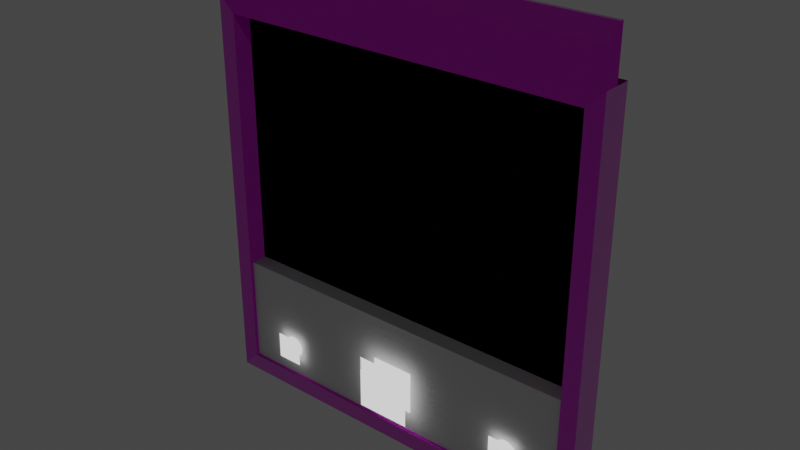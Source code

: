 # Source: cus_shutter_1x1m.blend  (saved by Blender 2.91.10; exported with 4.5.12 LTS)
import bpy
from mathutils import Matrix  # noqa: F401  (used for matrix-valued properties, if any)

bpy.ops.wm.read_factory_settings(use_empty=True)
scene = bpy.context.scene
scene.name = 'Scene'

# ---- collections
col_collection = bpy.data.collections.new('Collection'); scene.collection.children.link(col_collection)

# ---- images (referenced by path relative to the original .blend; pixels are not part of the script)
import os
ASSET_DIR = os.environ.get("B2B_ASSET_DIR", "")  # directory of the original .blend (textures are referenced by path, not embedded)
HERE = os.path.dirname(os.path.abspath(__file__))  # packed textures are extracted next to this script under _unpacked/

def load_image(name, relpath, width, height, colorspace="sRGB"):
    """Load a texture the original file referenced (path relative to the .blend, or extracted next to this script)."""
    p = next((c for c in (os.path.join(HERE, relpath), os.path.join(ASSET_DIR, relpath)) if relpath and os.path.exists(c)), "")
    if p:
        img = bpy.data.images.load(p, check_existing=True)
        img.name = name
    else:  # same state as the original file: an image datablock whose file is absent (Cycles renders it pink)
        img = bpy.data.images.new(name, width, height)
        img.source = "FILE"
        img.filepath = "//" + (relpath or name)
    img.colorspace_settings.name = colorspace
    return img
img_lcm_prop_securitydoor_01_nm_texture_dds = load_image('lcm_prop_securitydoor_01_nm.texture.dds', 'lcm_prop_securitydoor_01_nm.texture.dds', 1024, 1024, 'Non-Color')
img_lcm_prop_securitydoor_01_df_texture_dds = load_image('lcm_prop_securitydoor_01_df.texture.dds', 'lcm_prop_securitydoor_01_df.texture.dds', 1024, 1024, 'sRGB')
img_gui_brackets_df_texture_dds = load_image('gui_brackets_df.texture.dds', 'gui_brackets_df.texture.dds', 1024, 1024, 'sRGB')
img_lockpick_indicator_df_texture_dds = load_image('lockpick_indicator_df.texture.dds', 'lockpick_indicator_df.texture.dds', 1024, 1024, 'sRGB')
img_lockpick_ghost_indicator_df_texture_dds = load_image('lockpick_ghost_indicator_df.texture.dds', 'lockpick_ghost_indicator_df.texture.dds', 1024, 1024, 'sRGB')
img_sawblade_indicator_df_texture_dds = load_image('sawblade_indicator_df.texture.dds', 'sawblade_indicator_df.texture.dds', 1024, 1024, 'sRGB')

# ---- materials (node trees are filled in below, after node groups)
mat_mat_mat = bpy.data.materials.new('mat_mat')
mat_mat_mat.alpha_threshold = 0.03125
mat_mat_mat.use_backface_culling = True
mat_mat_mat.line_color = (0.0, 0.0, 0.0, 1.0)
mat_hud_brackets = bpy.data.materials.new('hud_brackets')
mat_hud_brackets.use_backface_culling = True
mat_mat_contour = bpy.data.materials.new('mat_contour')
mat_mat_contour.surface_render_method = 'BLENDED'
mat_mat_contour.blend_method = 'BLEND'
mat_mat_contour.use_backface_culling = True
mat_mat_lock1 = bpy.data.materials.new('mat_lock1')
mat_mat_lock1.use_backface_culling = True
mat_mat_lock2 = bpy.data.materials.new('mat_lock2')
mat_mat_saw = bpy.data.materials.new('mat_saw')

# ---- node groups
ng_pd2_df_nmr_vtxcol = bpy.data.node_groups.new('PD2 DF:NMr:VtxCol', 'ShaderNodeTree')
_s = ng_pd2_df_nmr_vtxcol.interface.new_socket(name='BSDF Mat.', in_out='OUTPUT', socket_type='NodeSocketShader')
_s = ng_pd2_df_nmr_vtxcol.interface.new_socket(name='DF Color (sRGB)', in_out='INPUT', socket_type='NodeSocketColor')
_s = ng_pd2_df_nmr_vtxcol.interface.new_socket(name='DF Alpha (sRGB)', in_out='INPUT', socket_type='NodeSocketFloat')
_s.subtype = 'FACTOR'
_s = ng_pd2_df_nmr_vtxcol.interface.new_socket(name='NM Color (Linear)', in_out='INPUT', socket_type='NodeSocketColor')
_s.default_value = (0.5, 0.5, 0.5, 1.0)
_s = ng_pd2_df_nmr_vtxcol.interface.new_socket(name='NM Alpha (Linear)', in_out='INPUT', socket_type='NodeSocketFloat')
_s.subtype = 'FACTOR'
_s = ng_pd2_df_nmr_vtxcol.interface.new_socket(name='Vertex Col. Color', in_out='INPUT', socket_type='NodeSocketColor')
_N = ng_pd2_df_nmr_vtxcol.nodes; _L = ng_pd2_df_nmr_vtxcol.links
n0 = _N.new('ShaderNodeMix'); n0.name = 'Mix.005'; n0.location = (380, 0)
n0.data_type = 'RGBA'
n0.blend_type = 'MULTIPLY'
n0.inputs[0].default_value = 1.0
n1 = _N.new('ShaderNodeInvert'); n1.name = 'Invert'; n1.location = (380, -180)
n2 = _N.new('ShaderNodeCombineColor'); n2.name = 'Combine RGB'; n2.location = (540, -260)
n2.inputs[2].default_value = 1.0
n3 = _N.new('ShaderNodeNormalMap'); n3.name = 'Normal Map'; n3.location = (700, -260)
n3.width = 148
n4 = _N.new('ShaderNodeBsdfPrincipled'); n4.name = 'Principled BSDF'; n4.location = (880, 120)
n4.distribution = 'GGX'
n4.subsurface_method = 'BURLEY'
n4.inputs[1].default_value = 0.5
n4.inputs[3].default_value = 1.45
n4.inputs[27].default_value = (0.0, 0.0, 0.0, 1.0)
n4.inputs[28].default_value = 1.0
n5 = _N.new('NodeGroupOutput'); n5.name = 'Group Output'; n5.location = (1140, 120)
n6 = _N.new('ShaderNodeSeparateColor'); n6.name = 'Separate RGB'; n6.location = (344, -302)
n7 = _N.new('NodeGroupInput'); n7.name = 'PD2 DF:NM:VtxCol'; n7.location = (0, 0)
n7.label = 'PD2 DF:NM:VtxCol'
n7.width = 224
_L.new(n2.outputs[0], n3.inputs[1])
_L.new(n0.outputs[2], n4.inputs[0])
_L.new(n3.outputs[0], n4.inputs[5])
_L.new(n4.outputs[0], n5.inputs[0])
_L.new(n7.outputs[4], n0.inputs[7])
_L.new(n7.outputs[1], n4.inputs[13])
_L.new(n7.outputs[0], n0.inputs[6])
_L.new(n7.outputs[3], n2.inputs[0])
_L.new(n1.outputs[0], n4.inputs[2])
_L.new(n7.outputs[1], n1.inputs[1])
_L.new(n6.outputs[0], n2.inputs[1])
_L.new(n7.outputs[2], n6.inputs[0])
n5.is_active_output = True

# ---- material node trees
mat_mat_mat.use_nodes = True; mat_mat_mat.node_tree.nodes.clear()
_N = mat_mat_mat.node_tree.nodes; _L = mat_mat_mat.node_tree.links
n0 = _N.new('ShaderNodeOutputMaterial'); n0.name = 'Material Output'; n0.location = (500, 400)
n1 = _N.new('ShaderNodeTexImage'); n1.name = 'Image Texture.002'; n1.location = (-600, 200)
n1.image = img_lcm_prop_securitydoor_01_nm_texture_dds
n2 = _N.new('ShaderNodeMixShader'); n2.name = 'Mix Shader'; n2.location = (280, 424)
n3 = _N.new('ShaderNodeBsdfTransparent'); n3.name = 'Transparent BSDF'; n3.location = (0, 520)
n4 = _N.new('ShaderNodeGroup'); n4.name = 'Group'; n4.location = (-200, 400)
n4.width = 400
n4.node_tree = ng_pd2_df_nmr_vtxcol
n4.inputs[4].default_value = (1.0, 1.0, 1.0, 1.0)
n5 = _N.new('ShaderNodeTexImage'); n5.name = 'Image Texture'; n5.location = (-600, 500)
n5.image = img_lcm_prop_securitydoor_01_df_texture_dds
_L.new(n5.outputs[0], n4.inputs[0])
_L.new(n5.outputs[1], n4.inputs[1])
_L.new(n1.outputs[0], n4.inputs[2])
_L.new(n1.outputs[1], n4.inputs[3])
_L.new(n4.outputs[0], n2.inputs[2])
_L.new(n2.outputs[0], n0.inputs[0])
_L.new(n5.outputs[1], n2.inputs[0])
_L.new(n3.outputs[0], n2.inputs[1])
n0.is_active_output = True
mat_hud_brackets.use_nodes = True; mat_hud_brackets.node_tree.nodes.clear()
_N = mat_hud_brackets.node_tree.nodes; _L = mat_hud_brackets.node_tree.links
n0 = _N.new('ShaderNodeBsdfTransparent'); n0.name = 'Transparent BSDF'; n0.location = (-124, 399)
n1 = _N.new('ShaderNodeEmission'); n1.name = 'Emission'; n1.location = (-269, 305)
n2 = _N.new('ShaderNodeMixShader'); n2.name = 'Mix Shader'; n2.location = (106, 349)
n3 = _N.new('ShaderNodeOutputMaterial'); n3.name = 'Material Output'; n3.location = (337, 314)
n4 = _N.new('ShaderNodeTexImage'); n4.name = 'Image Texture'; n4.location = (-566, 408)
n4.image = img_gui_brackets_df_texture_dds
n5 = _N.new('ShaderNodeMath'); n5.name = 'Math'; n5.location = (0, 0)
n5.hide = True
n5.operation = 'GREATER_THAN'
_L.new(n0.outputs[0], n2.inputs[1])
_L.new(n1.outputs[0], n2.inputs[2])
_L.new(n2.outputs[0], n3.inputs[0])
_L.new(n4.outputs[1], n5.inputs[0])
_L.new(n5.outputs[0], n2.inputs[0])
n3.is_active_output = True
mat_mat_contour.use_nodes = True; mat_mat_contour.node_tree.nodes.clear()
_N = mat_mat_contour.node_tree.nodes; _L = mat_mat_contour.node_tree.links
n0 = _N.new('ShaderNodeOutputMaterial'); n0.name = 'Material Output'; n0.location = (49, 429)
n0.target = 'CYCLES'
n1 = _N.new('ShaderNodeBsdfTransparent'); n1.name = 'Transparent BSDF'; n1.location = (-124, 399)
n2 = _N.new('ShaderNodeOutputMaterial'); n2.name = 'Material Output.001'; n2.location = (0, 0)
n2.target = 'EEVEE'
n3 = _N.new('ShaderNodeMixShader'); n3.name = 'Mix Shader'; n3.location = (0, 0)
n3.label = 'Disable Shadow'
n3.hide = True
n4 = _N.new('ShaderNodeLightPath'); n4.name = 'Light Path'; n4.location = (0, 0)
n4.hide = True
n5 = _N.new('ShaderNodeBsdfTransparent'); n5.name = 'Transparent BSDF.001'; n5.location = (0, 0)
n5.hide = True
_L.new(n1.outputs[0], n0.inputs[0])
_L.new(n1.outputs[0], n3.inputs[1])
_L.new(n3.outputs[0], n2.inputs[0])
_L.new(n4.outputs[1], n3.inputs[0])
_L.new(n5.outputs[0], n3.inputs[2])
n0.is_active_output = True
mat_mat_lock1.use_nodes = True; mat_mat_lock1.node_tree.nodes.clear()
_N = mat_mat_lock1.node_tree.nodes; _L = mat_mat_lock1.node_tree.links
n0 = _N.new('ShaderNodeBsdfTransparent'); n0.name = 'Transparent BSDF'; n0.location = (-124, 399)
n1 = _N.new('ShaderNodeEmission'); n1.name = 'Emission'; n1.location = (-269, 305)
n2 = _N.new('ShaderNodeMixShader'); n2.name = 'Mix Shader'; n2.location = (106, 349)
n3 = _N.new('ShaderNodeOutputMaterial'); n3.name = 'Material Output'; n3.location = (337, 314)
n3.target = 'CYCLES'
n4 = _N.new('ShaderNodeTexImage'); n4.name = 'Image Texture'; n4.location = (-566, 408)
n4.image = img_lockpick_indicator_df_texture_dds
n5 = _N.new('ShaderNodeOutputMaterial'); n5.name = 'Material Output.001'; n5.location = (0, 0)
n5.target = 'EEVEE'
n6 = _N.new('ShaderNodeMixShader'); n6.name = 'Mix Shader.001'; n6.location = (0, 0)
n6.label = 'Disable Shadow'
n6.hide = True
n7 = _N.new('ShaderNodeLightPath'); n7.name = 'Light Path'; n7.location = (0, 0)
n7.hide = True
n8 = _N.new('ShaderNodeBsdfTransparent'); n8.name = 'Transparent BSDF.001'; n8.location = (0, 0)
n8.hide = True
_L.new(n0.outputs[0], n2.inputs[1])
_L.new(n1.outputs[0], n2.inputs[2])
_L.new(n2.outputs[0], n3.inputs[0])
_L.new(n4.outputs[1], n2.inputs[0])
_L.new(n2.outputs[0], n6.inputs[1])
_L.new(n6.outputs[0], n5.inputs[0])
_L.new(n7.outputs[1], n6.inputs[0])
_L.new(n8.outputs[0], n6.inputs[2])
n3.is_active_output = True
mat_mat_lock2.use_nodes = True; mat_mat_lock2.node_tree.nodes.clear()
_N = mat_mat_lock2.node_tree.nodes; _L = mat_mat_lock2.node_tree.links
n0 = _N.new('ShaderNodeBsdfTransparent'); n0.name = 'Transparent BSDF'; n0.location = (-124, 399)
n1 = _N.new('ShaderNodeEmission'); n1.name = 'Emission'; n1.location = (-269, 305)
n2 = _N.new('ShaderNodeMixShader'); n2.name = 'Mix Shader'; n2.location = (106, 349)
n3 = _N.new('ShaderNodeOutputMaterial'); n3.name = 'Material Output'; n3.location = (337, 314)
n4 = _N.new('ShaderNodeTexImage'); n4.name = 'Image Texture'; n4.location = (-566, 408)
n4.image = img_lockpick_ghost_indicator_df_texture_dds
n5 = _N.new('ShaderNodeMath'); n5.name = 'Math'; n5.location = (0, 0)
n5.hide = True
n5.operation = 'GREATER_THAN'
_L.new(n0.outputs[0], n2.inputs[1])
_L.new(n1.outputs[0], n2.inputs[2])
_L.new(n2.outputs[0], n3.inputs[0])
_L.new(n4.outputs[1], n5.inputs[0])
_L.new(n5.outputs[0], n2.inputs[0])
n3.is_active_output = True
mat_mat_saw.use_nodes = True; mat_mat_saw.node_tree.nodes.clear()
_N = mat_mat_saw.node_tree.nodes; _L = mat_mat_saw.node_tree.links
n0 = _N.new('ShaderNodeBsdfTransparent'); n0.name = 'Transparent BSDF'; n0.location = (-124, 399)
n1 = _N.new('ShaderNodeEmission'); n1.name = 'Emission'; n1.location = (-269, 305)
n2 = _N.new('ShaderNodeMixShader'); n2.name = 'Mix Shader'; n2.location = (106, 349)
n3 = _N.new('ShaderNodeOutputMaterial'); n3.name = 'Material Output'; n3.location = (337, 314)
n4 = _N.new('ShaderNodeTexImage'); n4.name = 'Image Texture'; n4.location = (-566, 408)
n4.image = img_sawblade_indicator_df_texture_dds
n5 = _N.new('ShaderNodeMath'); n5.name = 'Math'; n5.location = (0, 0)
n5.hide = True
n5.operation = 'GREATER_THAN'
_L.new(n0.outputs[0], n2.inputs[1])
_L.new(n1.outputs[0], n2.inputs[2])
_L.new(n2.outputs[0], n3.inputs[0])
_L.new(n4.outputs[1], n5.inputs[0])
_L.new(n5.outputs[0], n2.inputs[0])
n3.is_active_output = True

# ---- world
world_world = bpy.data.worlds.new('World'); scene.world = world_world
world_world.use_nodes = True; world_world.node_tree.nodes.clear()
_N = world_world.node_tree.nodes; _L = world_world.node_tree.links
n0 = _N.new('ShaderNodeOutputWorld'); n0.name = 'World Output'; n0.location = (300, 300)
n1 = _N.new('ShaderNodeBackground'); n1.name = 'Background'; n1.location = (10, 300)
n1.inputs[0].default_value = (0.05088, 0.05088, 0.05088, 1.0)
_L.new(n1.outputs[0], n0.inputs[0])
n0.is_active_output = True
world_world.color = (0.05088, 0.05088, 0.05088)
world_world.use_sun_shadow = False
world_world.sun_shadow_jitter_overblur = 0.0

# ---- meshes
me_g_g = bpy.data.meshes.new('g_g')
me_g_g.from_pydata([(1.0, 0.005, 0.0), (1.0, -0.005, 0.0), (0.0, 0.005, 0.0), (0.0, -0.005, 0.0), (1.0, -0.005, 0.2), (1.0, 0.005, 0.2), (0.0, -0.005, 0.2), (0.0, 0.005, 0.2)], [], [(2, 0, 1, 3), (1, 4, 6, 3), (2, 7, 5, 0)])
me_g_g.polygons.foreach_set('use_smooth', [1, 0, 0])
_uv = me_g_g.uv_layers.new(name='UVMap')
_uv.uv.foreach_set('vector', [7.039e-05, 0.012, -0.6874, 0.012, -0.6875, 8.403e-07, 0.0, 0.0, 1.0, 0.0, 1.0, 0.1375, 0.0, 0.1375, 0.0, 0.0, 0.0, 0.0, 0.0, 0.1375, 1.0, 0.1375, 1.0, 0.0])
me_g_g.materials.append(mat_mat_mat)
me_g_g.use_remesh_preserve_volume = False
me_g_g.use_remesh_preserve_attributes = False
me_g_g.use_mirror_vertex_groups = False
me_g_g.use_paint_bone_selection = False
me_g_g.use_paint_mask_vertex = True
me_g_g.update()
me_g_g_001 = bpy.data.meshes.new('g_g.001')
me_g_g_001.from_pydata([(1.0, -0.005, 0.4), (1.0, -0.005, 0.2), (1.0, 0.005, 0.4), (1.0, 0.005, 0.2), (0.0, -0.005, 0.2), (0.0, -0.005, 0.4), (0.0, 0.005, 0.4), (0.0, 0.005, 0.2)], [], [(1, 0, 5, 4), (7, 6, 2, 3)])
_uv = me_g_g_001.uv_layers.new(name='UVMap')
_uv.uv.foreach_set('vector', [1.0, 0.1375, 1.0, 0.275, 0.0, 0.275, 0.0, 0.1375, 0.0, 0.1375, 0.0, 0.275, 1.0, 0.275, 1.0, 0.1375])
me_g_g_001.materials.append(mat_mat_mat)
me_g_g_001.use_remesh_preserve_volume = False
me_g_g_001.use_remesh_preserve_attributes = False
me_g_g_001.use_mirror_vertex_groups = False
me_g_g_001.use_paint_bone_selection = False
me_g_g_001.use_paint_mask_vertex = True
me_g_g_001.update()
me_g_g_002 = bpy.data.meshes.new('g_g.002')
me_g_g_002.from_pydata([(1.0, -0.005, 0.6), (1.0, -0.005, 0.4), (1.0, 0.005, 0.6), (1.0, 0.005, 0.4), (0.0, -0.005, 0.4), (0.0, -0.005, 0.6), (0.0, 0.005, 0.6), (0.0, 0.005, 0.4)], [], [(1, 0, 5, 4), (7, 6, 2, 3)])
_uv = me_g_g_002.uv_layers.new(name='UVMap')
_uv.uv.foreach_set('vector', [1.0, 0.275, 1.0, 0.4125, 0.0, 0.4125, 0.0, 0.275, 0.0, 0.275, 0.0, 0.4125, 1.0, 0.4125, 1.0, 0.275])
me_g_g_002.materials.append(mat_mat_mat)
me_g_g_002.use_remesh_preserve_volume = False
me_g_g_002.use_remesh_preserve_attributes = False
me_g_g_002.use_mirror_vertex_groups = False
me_g_g_002.use_paint_bone_selection = False
me_g_g_002.use_paint_mask_vertex = True
me_g_g_002.update()
me_g_g_003 = bpy.data.meshes.new('g_g.003')
me_g_g_003.from_pydata([(1.0, -0.005, 0.8), (1.0, -0.005, 0.6), (1.0, 0.005, 0.8), (1.0, 0.005, 0.6), (0.0, -0.005, 0.6), (0.0, -0.005, 0.8), (0.0, 0.005, 0.8), (0.0, 0.005, 0.6)], [], [(1, 0, 5, 4), (7, 6, 2, 3)])
_uv = me_g_g_003.uv_layers.new(name='UVMap')
_uv.uv.foreach_set('vector', [1.0, 0.4125, 1.0, 0.55, 0.0, 0.55, 0.0, 0.4125, 0.0, 0.4125, 0.0, 0.55, 1.0, 0.55, 1.0, 0.4125])
me_g_g_003.materials.append(mat_mat_mat)
me_g_g_003.use_remesh_preserve_volume = False
me_g_g_003.use_remesh_preserve_attributes = False
me_g_g_003.use_mirror_vertex_groups = False
me_g_g_003.use_paint_bone_selection = False
me_g_g_003.use_paint_mask_vertex = True
me_g_g_003.update()
me_g_g_004 = bpy.data.meshes.new('g_g.004')
me_g_g_004.from_pydata([(1.0, 0.005, 1.0), (1.0, -0.005, 1.0), (0.0, 0.005, 1.0), (0.0, -0.005, 1.0), (1.0, -0.005, 0.8), (1.0, 0.005, 0.8), (0.0, -0.005, 0.8), (0.0, 0.005, 0.8)], [], [(7, 2, 0, 5), (4, 1, 3, 6)])
_uv = me_g_g_004.uv_layers.new(name='UVMap')
_uv.uv.foreach_set('vector', [0.0, 0.55, 0.0, 0.6875, 1.0, 0.6875, 1.0, 0.55, 1.0, 0.55, 1.0, 0.6875, 0.0, 0.6875, 0.0, 0.55])
me_g_g_004.materials.append(mat_mat_mat)
me_g_g_004.use_remesh_preserve_volume = False
me_g_g_004.use_remesh_preserve_attributes = False
me_g_g_004.use_mirror_vertex_groups = False
me_g_g_004.use_paint_bone_selection = False
me_g_g_004.use_paint_mask_vertex = True
me_g_g_004.update()
me_cube = bpy.data.meshes.new('Cube')
me_cube.from_pydata([(0.995, 0.02667, 0.995), (0.995, 0.01333, 0.995), (1.04, -0.04, -0.04), (0.005, -0.04, 0.005), (0.005, 0.04, 0.005), (0.995, -0.04, 0.005), (0.995, 0.04, 0.005), (1.04, 0.04, -0.04), (0.005, -0.04, 0.995), (0.001, 0.02417, 0.999), (0.995, 0.04, 0.995), (0.005, 0.04, 0.995), (0.995, -0.04, 0.995), (0.999, 0.02417, 0.001), (0.999, 0.01583, 0.001), (0.001, 0.01583, 0.001), (1.04, -0.04, 1.04), (0.001, 0.02417, 0.001), (0.001, 0.01583, 0.999), (-0.04, 0.04, -0.04), (-0.04, -0.04, -0.04), (1.04, 0.04, 1.04), (0.995, 0.01333, 0.005), (0.005, 0.01333, 0.005), (0.999, 0.01583, 0.999), (0.005, 0.01333, 0.995), (0.005, 0.02667, 0.995), (0.999, 0.02417, 0.999), (0.995, 0.02667, 0.005), (0.005, 0.02667, 0.005), (-0.04, 0.04, 1.04), (-0.04, -0.04, 1.04), (1.04, -0.04, 1.04), (1.04, -5.215e-08, 1.04), (1.04, -5.215e-08, 1.17), (1.04, -0.01, 1.17), (1.04, -0.04, 1.13), (-0.04, -0.04, 1.13), (-0.04, -0.01, 1.17), (-0.04, -5.215e-08, 1.17), (-0.04, -5.215e-08, 1.04), (-0.04, -0.04, 1.04)], [], [(4, 19, 30, 11), (14, 24, 27, 13), (5, 12, 1, 22), (3, 8, 31, 20), (29, 28, 6, 4), (5, 3, 20, 2), (6, 7, 19, 4), (24, 18, 9, 27), (26, 29, 4, 11), (12, 8, 25, 1), (8, 12, 16, 31), (0, 26, 11, 10), (11, 30, 21, 10), (3, 5, 22, 23), (15, 14, 13, 17), (12, 5, 2, 16), (28, 0, 10, 6), (10, 21, 7, 6), (8, 3, 23, 25), (18, 15, 17, 9), (2, 20, 19, 7), (20, 31, 30, 19), (16, 2, 7, 21), (14, 15, 23, 22), (24, 14, 22, 1), (18, 24, 1, 25), (27, 9, 26, 0), (17, 13, 28, 29), (13, 27, 0, 28), (15, 18, 25, 23), (9, 17, 29, 26), (32, 33, 34, 35, 36), (33, 40, 39, 34), (38, 35, 34, 39), (37, 36, 35, 38), (41, 32, 36, 37), (41, 37, 38, 39, 40)])
_uv = me_cube.uv_layers.new(name='UVMap')
_uv.uv.foreach_set('vector', [0.9251, 0.9262, 0.9638, 0.9648, 0.03624, 0.9648, 0.07489, 0.9262, 0.9482, 0.01077, 0.5537, 0.01077, 0.5537, 0.00487, 0.9482, 0.004871, 0.6716, 0.9932, 0.1641, 0.9932, 0.1641, 0.9658, 0.6716, 0.9658, 0.07489, 0.9262, 0.9251, 0.9262, 0.9638, 0.9648, 0.03624, 0.9648, 0.5247, 0.9971, 0.1621, 0.9971, 0.1621, 0.9922, 0.5247, 0.9922, 0.07489, 0.9262, 0.9251, 0.9262, 0.9638, 0.9648, 0.03624, 0.9648, 0.9251, 0.9262, 0.9638, 0.9648, 0.03624, 0.9648, 0.07489, 0.9262, 0.9482, 0.01077, 0.5537, 0.01077, 0.5537, 0.00487, 0.9482, 0.004871, 0.5247, 0.9971, 0.1621, 0.9971, 0.1621, 0.9922, 0.5247, 0.9922, 0.6716, 0.9932, 0.1641, 0.9932, 0.1641, 0.9658, 0.6716, 0.9658, 0.03149, 0.8948, 0.5521, 0.8949, 0.5757, 0.9186, 0.007819, 0.9185, 0.5247, 0.9971, 0.1621, 0.9971, 0.1621, 0.9922, 0.5247, 0.9922, 0.9251, 0.9262, 0.9638, 0.9648, 0.03624, 0.9648, 0.07489, 0.9262, 0.6716, 0.9932, 0.1641, 0.9932, 0.1641, 0.9658, 0.6716, 0.9658, 0.9482, 0.01077, 0.5537, 0.01077, 0.5537, 0.00487, 0.9482, 0.004871, 0.07489, 0.9262, 0.9251, 0.9262, 0.9638, 0.9648, 0.03624, 0.9648, 0.5247, 0.9971, 0.1621, 0.9971, 0.1621, 0.9922, 0.5247, 0.9922, 0.9251, 0.9262, 0.9638, 0.9648, 0.03624, 0.9648, 0.07489, 0.9262, 0.6716, 0.9932, 0.1641, 0.9932, 0.1641, 0.9658, 0.6716, 0.9658, 0.9482, 0.01077, 0.5537, 0.01077, 0.5537, 0.00487, 0.9482, 0.004871, 0.146, 0.9648, 0.854, 0.9648, 0.854, 0.9932, 0.146, 0.9932, 0.146, 0.9648, 0.854, 0.9648, 0.854, 0.9932, 0.146, 0.9932, 0.146, 0.9648, 0.854, 0.9648, 0.854, 0.9932, 0.146, 0.9932, 0.5537, 0.01077, 0.9482, 0.01077, 0.9482, 0.01254, 0.5537, 0.01254, 0.5537, 0.01077, 0.9482, 0.01077, 0.9482, 0.01254, 0.5537, 0.01254, 0.5537, 0.01077, 0.9482, 0.01077, 0.9482, 0.01254, 0.5537, 0.01254, 0.9482, 0.004871, 0.5537, 0.00487, 0.5537, 0.0031, 0.9482, 0.003101, 0.9482, 0.004871, 0.5537, 0.00487, 0.5537, 0.0031, 0.9482, 0.003101, 0.9482, 0.004871, 0.5537, 0.00487, 0.5537, 0.0031, 0.9482, 0.003101, 0.5537, 0.01077, 0.9482, 0.01077, 0.9482, 0.01254, 0.5537, 0.01254, 0.9482, 0.004871, 0.5537, 0.00487, 0.5537, 0.0031, 0.9482, 0.003101, 0.01562, 0.8496, 0.01562, 0.8203, 0.1201, 0.8203, 0.1201, 0.8271, 0.0918, 0.8496, 0.1958, 0.8916, 0.8042, 0.8916, 0.8042, 0.9648, 0.1958, 0.9648, 0.007812, 0.9922, 0.5757, 0.9922, 0.5757, 0.9974, 0.007812, 0.9971, 0.007812, 0.9658, 0.5757, 0.9659, 0.5757, 0.9922, 0.007812, 0.9922, 0.007819, 0.9185, 0.5757, 0.9186, 0.5757, 0.9659, 0.007812, 0.9658, 0.01562, 0.8496, 0.0918, 0.8496, 0.1201, 0.8271, 0.1201, 0.8203, 0.01562, 0.8203])
me_cube.materials.append(mat_mat_mat)
me_cube.use_remesh_fix_poles = True
me_cube.use_remesh_preserve_attributes = False
me_cube.use_mirror_vertex_groups = False
me_cube.update()
me_cube_001 = bpy.data.meshes.new('Cube.001')
me_cube_001.from_pydata([(-0.5, -0.03, -0.15), (-0.5, -0.03, 0.15), (-0.5, 0.03, -0.15), (-0.5, 0.03, 0.15), (0.5, -0.03, -0.15), (0.5, -0.03, 0.15), (0.5, 0.03, -0.15), (0.5, 0.03, 0.15)], [], [(0, 1, 3, 2), (2, 3, 7, 6), (6, 7, 5, 4), (4, 5, 1, 0), (2, 6, 4, 0), (7, 3, 1, 5)])
_uv = me_cube_001.uv_layers.new(name='UVMap')
_uv.uv.foreach_set('vector', [0.375, 0.0, 0.625, 0.0, 0.625, 0.25, 0.375, 0.25, 0.375, 0.25, 0.625, 0.25, 0.625, 0.5, 0.375, 0.5, 0.375, 0.5, 0.625, 0.5, 0.625, 0.75, 0.375, 0.75, 0.375, 0.75, 0.625, 0.75, 0.625, 1.0, 0.375, 1.0, 0.125, 0.5, 0.375, 0.5, 0.375, 0.75, 0.125, 0.75, 0.625, 0.5, 0.875, 0.5, 0.875, 0.75, 0.625, 0.75])
me_cube_001.use_remesh_fix_poles = True
me_cube_001.use_remesh_preserve_attributes = False
me_cube_001.use_mirror_vertex_groups = False
me_cube_001.update()
me_g_g_005 = bpy.data.meshes.new('g_g.005')
me_g_g_005.from_pydata([(1.0, 0.005, 0.0), (1.0, -0.005, 0.0), (0.0, 0.005, 0.0), (0.0, -0.005, 0.0), (1.0, -0.005, 0.2), (1.0, 0.005, 0.2), (0.0, -0.005, 0.2), (0.0, 0.005, 0.2)], [], [(2, 0, 1, 3), (1, 4, 6, 3), (2, 7, 5, 0), (3, 6, 7, 2), (1, 0, 5, 4), (4, 5, 7, 6)])
_uv = me_g_g_005.uv_layers.new(name='UVMap')
_uv.uv.foreach_set('vector', [0.0, 0.0, 1.0, 0.0, -0.6875, 8.403e-07, 0.0, 0.0, 1.0, 0.0, 1.0, 0.1375, 0.0, 0.1375, 0.0, 0.0, 0.0, 0.0, 0.0, 0.1375, 1.0, 0.1375, 1.0, 0.0, 0.0, 0.0, 0.0, 0.1375, 0.0, 0.1375, 0.0, 0.0, -0.6875, 8.403e-07, -0.6874, 0.012, 1.0, 0.1375, 1.0, 0.1375, 1.0, 0.1375, 1.0, 0.1375, 0.0, 0.1375, 0.0, 0.1375])
me_g_g_005.use_remesh_preserve_volume = False
me_g_g_005.use_remesh_preserve_attributes = False
me_g_g_005.use_mirror_vertex_groups = False
me_g_g_005.use_paint_bone_selection = False
me_g_g_005.use_paint_mask_vertex = True
me_g_g_005.update()
me_g_g_006 = bpy.data.meshes.new('g_g.006')
me_g_g_006.from_pydata([(1.0, -0.005, 0.4), (1.0, -0.005, 0.2), (1.0, 0.005, 0.4), (1.0, 0.005, 0.2), (0.0, -0.005, 0.2), (0.0, -0.005, 0.4), (0.0, 0.005, 0.4), (0.0, 0.005, 0.2)], [], [(1, 0, 5, 4), (7, 6, 2, 3), (4, 5, 6, 7), (1, 3, 2, 0), (0, 2, 6, 5), (1, 4, 7, 3)])
_uv = me_g_g_006.uv_layers.new(name='UVMap')
_uv.uv.foreach_set('vector', [1.0, 0.1375, 1.0, 0.275, 0.0, 0.275, 0.0, 0.1375, 0.0, 0.1375, 0.0, 0.275, 1.0, 0.275, 1.0, 0.1375, 0.0, 0.1375, 0.0, 0.275, 0.0, 0.275, 0.0, 0.1375, 1.0, 0.1375, 1.0, 0.1375, 1.0, 0.275, 1.0, 0.275, 1.0, 0.275, 1.0, 0.275, 0.0, 0.275, 0.0, 0.275, 1.0, 0.1375, 0.0, 0.1375, 0.0, 0.1375, 1.0, 0.1375])
me_g_g_006.use_remesh_preserve_volume = False
me_g_g_006.use_remesh_preserve_attributes = False
me_g_g_006.use_mirror_vertex_groups = False
me_g_g_006.use_paint_bone_selection = False
me_g_g_006.use_paint_mask_vertex = True
me_g_g_006.update()
me_g_g_007 = bpy.data.meshes.new('g_g.007')
me_g_g_007.from_pydata([(1.0, -0.005, 0.6), (1.0, -0.005, 0.4), (1.0, 0.005, 0.6), (1.0, 0.005, 0.4), (0.0, -0.005, 0.4), (0.0, -0.005, 0.6), (0.0, 0.005, 0.6), (0.0, 0.005, 0.4)], [], [(1, 0, 5, 4), (7, 6, 2, 3), (4, 5, 6, 7), (1, 3, 2, 0), (0, 2, 6, 5), (1, 4, 7, 3)])
_uv = me_g_g_007.uv_layers.new(name='UVMap')
_uv.uv.foreach_set('vector', [1.0, 0.275, 1.0, 0.4125, 0.0, 0.4125, 0.0, 0.275, 0.0, 0.275, 0.0, 0.4125, 1.0, 0.4125, 1.0, 0.275, 0.0, 0.275, 0.0, 0.4125, 0.0, 0.4125, 0.0, 0.275, 1.0, 0.275, 1.0, 0.275, 1.0, 0.4125, 1.0, 0.4125, 1.0, 0.4125, 1.0, 0.4125, 0.0, 0.4125, 0.0, 0.4125, 1.0, 0.275, 0.0, 0.275, 0.0, 0.275, 1.0, 0.275])
me_g_g_007.use_remesh_preserve_volume = False
me_g_g_007.use_remesh_preserve_attributes = False
me_g_g_007.use_mirror_vertex_groups = False
me_g_g_007.use_paint_bone_selection = False
me_g_g_007.use_paint_mask_vertex = True
me_g_g_007.update()
me_g_g_008 = bpy.data.meshes.new('g_g.008')
me_g_g_008.from_pydata([(1.0, -0.005, 0.8), (1.0, -0.005, 0.6), (1.0, 0.005, 0.8), (1.0, 0.005, 0.6), (0.0, -0.005, 0.6), (0.0, -0.005, 0.8), (0.0, 0.005, 0.8), (0.0, 0.005, 0.6)], [], [(1, 0, 5, 4), (7, 6, 2, 3), (4, 5, 6, 7), (1, 3, 2, 0), (0, 2, 6, 5), (1, 4, 7, 3)])
_uv = me_g_g_008.uv_layers.new(name='UVMap')
_uv.uv.foreach_set('vector', [1.0, 0.4125, 1.0, 0.55, 0.0, 0.55, 0.0, 0.4125, 0.0, 0.4125, 0.0, 0.55, 1.0, 0.55, 1.0, 0.4125, 0.0, 0.4125, 0.0, 0.55, 0.0, 0.55, 0.0, 0.4125, 1.0, 0.4125, 1.0, 0.4125, 1.0, 0.55, 1.0, 0.55, 1.0, 0.55, 1.0, 0.55, 0.0, 0.55, 0.0, 0.55, 1.0, 0.4125, 0.0, 0.4125, 0.0, 0.4125, 1.0, 0.4125])
me_g_g_008.use_remesh_preserve_volume = False
me_g_g_008.use_remesh_preserve_attributes = False
me_g_g_008.use_mirror_vertex_groups = False
me_g_g_008.use_paint_bone_selection = False
me_g_g_008.use_paint_mask_vertex = True
me_g_g_008.update()
me_g_g_009 = bpy.data.meshes.new('g_g.009')
me_g_g_009.from_pydata([(1.0, 0.005, 1.0), (1.0, -0.005, 1.0), (0.0, 0.005, 1.0), (0.0, -0.005, 1.0), (1.0, -0.005, 0.8), (1.0, 0.005, 0.8), (0.0, -0.005, 0.8), (0.0, 0.005, 0.8)], [], [(7, 2, 0, 5), (4, 1, 3, 6), (6, 3, 2, 7), (2, 3, 1, 0), (4, 5, 0, 1), (4, 6, 7, 5)])
_uv = me_g_g_009.uv_layers.new(name='UVMap')
_uv.uv.foreach_set('vector', [0.0, 0.55, 0.0, 0.6875, 1.0, 0.6875, 1.0, 0.55, 1.0, 0.55, 1.0, 0.6875, 0.0, 0.6875, 0.0, 0.55, 0.0, 0.55, 0.0, 0.6875, 0.0, 0.6875, 0.0, 0.55, 0.0, 0.6875, 0.0, 0.6875, 1.0, 0.6875, 1.0, 0.6875, 1.0, 0.55, 1.0, 0.55, 1.0, 0.6875, 1.0, 0.6875, 1.0, 0.55, 0.0, 0.55, 0.0, 0.55, 1.0, 0.55])
me_g_g_009.use_remesh_preserve_volume = False
me_g_g_009.use_remesh_preserve_attributes = False
me_g_g_009.use_mirror_vertex_groups = False
me_g_g_009.use_paint_bone_selection = False
me_g_g_009.use_paint_mask_vertex = True
me_g_g_009.update()
me_g_icon = bpy.data.meshes.new('g_icon')
me_g_icon.from_pydata([(0.07389, -0.07389, 0.06871), (0.07389, 0.07389, 0.06871), (-0.07389, -0.07389, 0.06871), (-0.07389, 0.07389, 0.06871), (-0.06989, -0.03571, 0.06871), (-0.07389, -0.03571, 0.06871), (-0.06989, -0.06974, 0.06871), (-0.07389, -0.07389, 0.06871), (-0.03602, -0.07389, 0.06871), (-0.03602, -0.06974, 0.06871), (0.06988, -0.03571, 0.06871), (0.06988, -0.06974, 0.06871), (0.07389, -0.03571, 0.06871), (0.07389, -0.07389, 0.06871), (0.03613, -0.07389, 0.06871), (0.03613, -0.06974, 0.06871), (0.06988, 0.03644, 0.06871), (0.07389, 0.03644, 0.06871), (0.06988, 0.07006, 0.06871), (0.07389, 0.07389, 0.06871), (0.03613, 0.07389, 0.06871), (0.03613, 0.07006, 0.06871), (-0.06989, 0.03644, 0.06871), (-0.06989, 0.07006, 0.06871), (-0.07389, 0.03644, 0.06871), (-0.07389, 0.07389, 0.06871), (-0.03602, 0.07389, 0.06871), (-0.03602, 0.07006, 0.06871), (0.05929, -0.05929, 0.03129), (0.05929, 0.05929, 0.03129), (-0.05929, -0.05929, 0.03129), (-0.05929, 0.05929, 0.03129), (-0.07389, -0.07389, -0.06871), (-0.07389, 0.07389, -0.06871), (0.07389, -0.07389, -0.06871), (0.07389, 0.07389, -0.06871), (0.06989, -0.03571, -0.06871), (0.07389, -0.03571, -0.06871), (0.06989, -0.06974, -0.06871), (0.07389, -0.07389, -0.06871), (0.03602, -0.07389, -0.06871), (0.03602, -0.06974, -0.06871), (-0.06988, -0.03571, -0.06871), (-0.06988, -0.06974, -0.06871), (-0.07389, -0.03571, -0.06871), (-0.07389, -0.07389, -0.06871), (-0.03613, -0.07389, -0.06871), (-0.03613, -0.06974, -0.06871), (-0.06988, 0.03644, -0.06871), (-0.07389, 0.03644, -0.06871), (-0.06988, 0.07006, -0.06871), (-0.07389, 0.07389, -0.06871), (-0.03613, 0.07389, -0.06871), (-0.03613, 0.07006, -0.06871), (0.06989, 0.03644, -0.06871), (0.06989, 0.07006, -0.06871), (0.07389, 0.03644, -0.06871), (0.07389, 0.07389, -0.06871), (0.03602, 0.07389, -0.06871), (0.03602, 0.07006, -0.06871), (-0.05929, -0.05929, -0.03129), (-0.05929, 0.05929, -0.03129), (0.05929, -0.05929, -0.03129), (0.05929, 0.05929, -0.03129)], [], [(0, 1, 2), (3, 2, 1), (4, 5, 6), (7, 6, 5), (7, 8, 6), (9, 6, 8), (10, 11, 12), (13, 12, 11), (13, 11, 14), (15, 14, 11), (16, 17, 18), (19, 18, 17), (19, 20, 18), (21, 18, 20), (22, 23, 24), (25, 24, 23), (25, 23, 26), (27, 26, 23), (28, 29, 30), (31, 30, 29), (32, 33, 34), (35, 34, 33), (36, 37, 38), (39, 38, 37), (39, 40, 38), (41, 38, 40), (42, 43, 44), (45, 44, 43), (45, 43, 46), (47, 46, 43), (48, 49, 50), (51, 50, 49), (51, 52, 50), (53, 50, 52), (54, 55, 56), (57, 56, 55), (57, 55, 58), (59, 58, 55), (60, 61, 62), (63, 62, 61)])
me_g_icon.polygons.foreach_set('material_index', [0, 0, 1, 1, 1, 1, 1, 1, 1, 1, 1, 1, 1, 1, 1, 1, 1, 1, 2, 2, 0, 0, 1, 1, 1, 1, 1, 1, 1, 1, 1, 1, 1, 1, 1, 1, 1, 1, 2, 2])
_uv = me_g_icon.uv_layers.new(name='UVMap')
_uv.uv.foreach_set('vector', [0.0, 0.0, 1.0, 0.0, 0.0, 1.0, 1.0, 1.0, 0.0, 1.0, 1.0, 0.0, 0.2584, 0.9729, 0.2584, 1.0, 0.02809, 0.9729, 0.007022, 0.9864, 0.02809, 0.9729, 0.2584, 1.0, 0.007022, 0.9864, 0.0, 0.7437, 0.02809, 0.9729, 0.02809, 0.7437, 0.02809, 0.9729, 0.0, 0.7437, 0.2584, 0.02714, 0.02809, 0.02714, 0.2584, 0.0, 0.01404, 0.006784, 0.2584, 0.0, 0.02809, 0.02714, 0.01404, 0.006784, 0.02809, 0.02714, 0.0, 0.2555, 0.02809, 0.2555, 0.0, 0.2555, 0.02809, 0.02714, 0.7466, 0.02714, 0.7466, 0.0, 0.9741, 0.02714, 0.9935, 0.01357, 0.9741, 0.02714, 0.7466, 0.0, 0.9935, 0.01357, 1.0, 0.2555, 0.9741, 0.02714, 0.9741, 0.2555, 0.9741, 0.02714, 1.0, 0.2555, 0.7466, 0.9729, 0.9741, 0.9729, 0.7466, 1.0, 0.987, 0.9932, 0.7466, 1.0, 0.9741, 0.9729, 0.987, 0.9932, 0.9741, 0.9729, 1.0, 0.7437, 0.9741, 0.7437, 1.0, 0.7437, 0.9741, 0.9729, 1.0, 0.0, 1.0, 1.0, 1.192e-07, 5.96e-08, 1.192e-07, 1.0, 1.192e-07, 5.96e-08, 1.0, 1.0, 0.0, 0.0, 1.0, 0.0, 0.0, 1.0, 1.0, 1.0, 0.0, 1.0, 1.0, 0.0, 0.2584, 0.9729, 0.2584, 1.0, 0.02809, 0.9729, 0.007022, 0.9864, 0.02809, 0.9729, 0.2584, 1.0, 0.007022, 0.9864, 0.0, 0.7437, 0.02809, 0.9729, 0.02809, 0.7437, 0.02809, 0.9729, 0.0, 0.7437, 0.2584, 0.02714, 0.02809, 0.02714, 0.2584, 0.0, 0.01404, 0.006784, 0.2584, 0.0, 0.02809, 0.02714, 0.01404, 0.006784, 0.02809, 0.02714, 0.0, 0.2555, 0.02809, 0.2555, 0.0, 0.2555, 0.02809, 0.02714, 0.7466, 0.02714, 0.7466, 0.0, 0.9741, 0.02714, 0.9935, 0.01357, 0.9741, 0.02714, 0.7466, 0.0, 0.9935, 0.01357, 1.0, 0.2555, 0.9741, 0.02714, 0.9741, 0.2555, 0.9741, 0.02714, 1.0, 0.2555, 0.7466, 0.9729, 0.9741, 0.9729, 0.7466, 1.0, 0.987, 0.9932, 0.7466, 1.0, 0.9741, 0.9729, 0.987, 0.9932, 0.9741, 0.9729, 1.0, 0.7437, 0.9741, 0.7437, 1.0, 0.7437, 0.9741, 0.9729, 1.0, 0.0, 1.0, 1.0, 1.192e-07, 5.96e-08, 1.192e-07, 1.0, 1.192e-07, 5.96e-08, 1.0, 1.0])
me_g_icon.materials.append(mat_hud_brackets)
me_g_icon.materials.append(mat_mat_contour)
me_g_icon.materials.append(mat_mat_lock1)
me_g_icon.use_remesh_fix_poles = True
me_g_icon.use_remesh_preserve_attributes = False
me_g_icon.use_mirror_vertex_groups = False
me_g_icon.update()
me_g_icon.normals_split_custom_set([tuple(v) for v in zip(*[iter([0.0, 0.0, 1.0, 0.0, 0.0, 1.0, 0.0, 0.0, 1.0, -8.529e-08, 0.0, 1.0, -8.529e-08, 0.0, 1.0, -8.529e-08, 0.0, 1.0, 0.0, 0.0, 1.0, 0.0, 0.0, 1.0, 0.0, 0.0, 1.0, 0.0, 0.0, 1.0, 0.0, 0.0, 1.0, 0.0, 0.0, 1.0, -4.073e-06, 3.797e-06, 1.0, -4.073e-06, 3.797e-06, 1.0, -4.073e-06, 3.797e-06, 1.0, -4.141e-06, 0.0, 1.0, -4.141e-06, 0.0, 1.0, -4.141e-06, 0.0, 1.0, 0.0, 0.0, 1.0, 0.0, 0.0, 1.0, 0.0, 0.0, 1.0, -3.041e-06, 0.0, 1.0, -3.041e-06, 0.0, 1.0, -3.041e-06, 0.0, 1.0, -4.085e-06, -3.812e-06, 1.0, -4.085e-06, -3.812e-06, 1.0, -4.085e-06, -3.812e-06, 1.0, -4.155e-06, 0.0, 1.0, -4.155e-06, 0.0, 1.0, -4.155e-06, 0.0, 1.0, 0.0, 0.0, 1.0, 0.0, 0.0, 1.0, 0.0, 0.0, 1.0, 0.0, 0.0, 1.0, 0.0, 0.0, 1.0, 0.0, 0.0, 1.0, -4.024e-06, 4.131e-06, 1.0, -4.024e-06, 4.131e-06, 1.0, -4.024e-06, 4.131e-06, 1.0, -4.502e-06, 0.0, 1.0, -4.502e-06, 0.0, 1.0, -4.502e-06, 0.0, 1.0, 0.0, 0.0, 1.0, 0.0, 0.0, 1.0, 0.0, 0.0, 1.0, 0.0, 0.0, 1.0, 0.0, 0.0, 1.0, 0.0, 0.0, 1.0, -4.012e-06, -4.114e-06, 1.0, -4.012e-06, -4.114e-06, 1.0, -4.012e-06, -4.114e-06, 1.0, -4.487e-06, 0.0, 1.0, -4.487e-06, 0.0, 1.0, -4.487e-06, 0.0, 1.0, 3.312e-08, 0.0, 1.0, 3.312e-08, 0.0, 1.0, 3.312e-08, 0.0, 1.0, 0.0, 0.0, 1.0, 0.0, 0.0, 1.0, 0.0, 0.0, 1.0, -3.411e-07, -3.025e-07, -1.0, -3.411e-07, -3.025e-07, -1.0, -3.411e-07, -3.025e-07, -1.0, -4.264e-07, -3.025e-07, -1.0, -4.264e-07, -3.025e-07, -1.0, -4.264e-07, -3.025e-07, -1.0, 0.0, -4.378e-07, -1.0, 0.0, -4.378e-07, -1.0, 0.0, -4.378e-07, -1.0, 0.0, -3.902e-07, -1.0, 0.0, -3.902e-07, -1.0, 0.0, -3.902e-07, -1.0, 4.073e-06, 3.607e-06, -1.0, 4.073e-06, 3.607e-06, -1.0, 4.073e-06, 3.607e-06, -1.0, 3.727e-06, 0.0, -1.0, 3.727e-06, 0.0, -1.0, 3.727e-06, 0.0, -1.0, 0.0, -4.378e-07, -1.0, 0.0, -4.378e-07, -1.0, 0.0, -4.378e-07, -1.0, 0.0, -3.902e-07, -1.0, 0.0, -3.902e-07, -1.0, 0.0, -3.902e-07, -1.0, 3.713e-06, -3.622e-06, -1.0, 3.713e-06, -3.622e-06, -1.0, 3.713e-06, -3.622e-06, -1.0, 4.155e-06, 0.0, -1.0, 4.155e-06, 0.0, -1.0, 4.155e-06, 0.0, -1.0, 0.0, -2.216e-07, -1.0, 0.0, -2.216e-07, -1.0, 0.0, -2.216e-07, -1.0, 0.0, -1.989e-07, -1.0, 0.0, -1.989e-07, -1.0, 0.0, -1.989e-07, -1.0, 4.024e-06, 3.924e-06, -1.0, 4.024e-06, 3.924e-06, -1.0, 4.024e-06, 3.924e-06, -1.0, 4.052e-06, 0.0, -1.0, 4.052e-06, 0.0, -1.0, 4.052e-06, 0.0, -1.0, 0.0, -2.216e-07, -1.0, 0.0, -2.216e-07, -1.0, 0.0, -2.216e-07, -1.0, 0.0, -1.989e-07, -1.0, 0.0, -1.989e-07, -1.0, 0.0, -1.989e-07, -1.0, 4.012e-06, -3.909e-06, -1.0, 4.012e-06, -3.909e-06, -1.0, 4.012e-06, -3.909e-06, -1.0, 4.038e-06, 0.0, -1.0, 4.038e-06, 0.0, -1.0, 4.038e-06, 0.0, -1.0, -4.968e-07, -3.77e-07, -1.0, -4.968e-07, -3.77e-07, -1.0, -4.968e-07, -3.77e-07, -1.0, -5.299e-07, -3.77e-07, -1.0, -5.299e-07, -3.77e-07, -1.0, -5.299e-07, -3.77e-07, -1.0])] * 3)])
me_g_icon_lod01 = bpy.data.meshes.new('g_icon_lod01')
me_g_icon_lod01.from_pydata([(-0.0004438, 0.0004438, 5.377e-08), (-0.0004438, -0.0008875, 5.377e-08), (0.0008875, 0.0004438, 5.377e-08)], [], [(0, 1, 2)])
_uv = me_g_icon_lod01.uv_layers.new(name='UVMap')
_uv.uv.foreach_set('vector', [0.9525, 0.0475, 0.9525, 0.0925, 0.9075, 0.0475])
me_g_icon_lod01.materials.append(mat_mat_lock1)
me_g_icon_lod01.use_remesh_fix_poles = True
me_g_icon_lod01.use_remesh_preserve_attributes = False
me_g_icon_lod01.use_mirror_vertex_groups = False
me_g_icon_lod01.update()
me_g_icon_lod01.normals_split_custom_set([tuple(v) for v in zip(*[iter([0.0, 0.0, 1.0, 0.0, 0.0, 1.0, 0.0, 0.0, 1.0])] * 3)])
me_g_icon_002 = bpy.data.meshes.new('g_icon.002')
me_g_icon_002.from_pydata([(0.07389, -0.07389, 0.06871), (0.07389, 0.07389, 0.06871), (-0.07389, -0.07389, 0.06871), (-0.07389, 0.07389, 0.06871), (-0.06989, -0.03571, 0.06871), (-0.07389, -0.03571, 0.06871), (-0.06989, -0.06974, 0.06871), (-0.07389, -0.07389, 0.06871), (-0.03602, -0.07389, 0.06871), (-0.03602, -0.06974, 0.06871), (0.06988, -0.03571, 0.06871), (0.06988, -0.06974, 0.06871), (0.07389, -0.03571, 0.06871), (0.07389, -0.07389, 0.06871), (0.03613, -0.07389, 0.06871), (0.03613, -0.06974, 0.06871), (0.06988, 0.03644, 0.06871), (0.07389, 0.03644, 0.06871), (0.06988, 0.07006, 0.06871), (0.07389, 0.07389, 0.06871), (0.03613, 0.07389, 0.06871), (0.03613, 0.07006, 0.06871), (-0.06989, 0.03644, 0.06871), (-0.06989, 0.07006, 0.06871), (-0.07389, 0.03644, 0.06871), (-0.07389, 0.07389, 0.06871), (-0.03602, 0.07389, 0.06871), (-0.03602, 0.07006, 0.06871), (0.05929, -0.05929, 0.03129), (0.05929, 0.05929, 0.03129), (-0.05929, -0.05929, 0.03129), (-0.05929, 0.05929, 0.03129), (-0.07389, -0.07389, -0.06871), (-0.07389, 0.07389, -0.06871), (0.07389, -0.07389, -0.06871), (0.07389, 0.07389, -0.06871), (0.06989, -0.03571, -0.06871), (0.07389, -0.03571, -0.06871), (0.06989, -0.06974, -0.06871), (0.07389, -0.07389, -0.06871), (0.03602, -0.07389, -0.06871), (0.03602, -0.06974, -0.06871), (-0.06988, -0.03571, -0.06871), (-0.06988, -0.06974, -0.06871), (-0.07389, -0.03571, -0.06871), (-0.07389, -0.07389, -0.06871), (-0.03613, -0.07389, -0.06871), (-0.03613, -0.06974, -0.06871), (-0.06988, 0.03644, -0.06871), (-0.07389, 0.03644, -0.06871), (-0.06988, 0.07006, -0.06871), (-0.07389, 0.07389, -0.06871), (-0.03613, 0.07389, -0.06871), (-0.03613, 0.07006, -0.06871), (0.06989, 0.03644, -0.06871), (0.06989, 0.07006, -0.06871), (0.07389, 0.03644, -0.06871), (0.07389, 0.07389, -0.06871), (0.03602, 0.07389, -0.06871), (0.03602, 0.07006, -0.06871), (-0.05929, -0.05929, -0.03129), (-0.05929, 0.05929, -0.03129), (0.05929, -0.05929, -0.03129), (0.05929, 0.05929, -0.03129)], [], [(0, 1, 2), (3, 2, 1), (4, 5, 6), (7, 6, 5), (7, 8, 6), (9, 6, 8), (10, 11, 12), (13, 12, 11), (13, 11, 14), (15, 14, 11), (16, 17, 18), (19, 18, 17), (19, 20, 18), (21, 18, 20), (22, 23, 24), (25, 24, 23), (25, 23, 26), (27, 26, 23), (28, 29, 30), (31, 30, 29), (32, 33, 34), (35, 34, 33), (36, 37, 38), (39, 38, 37), (39, 40, 38), (41, 38, 40), (42, 43, 44), (45, 44, 43), (45, 43, 46), (47, 46, 43), (48, 49, 50), (51, 50, 49), (51, 52, 50), (53, 50, 52), (54, 55, 56), (57, 56, 55), (57, 55, 58), (59, 58, 55), (60, 61, 62), (63, 62, 61)])
me_g_icon_002.polygons.foreach_set('material_index', [0, 0, 1, 1, 1, 1, 1, 1, 1, 1, 1, 1, 1, 1, 1, 1, 1, 1, 2, 2, 0, 0, 1, 1, 1, 1, 1, 1, 1, 1, 1, 1, 1, 1, 1, 1, 1, 1, 2, 2])
_uv = me_g_icon_002.uv_layers.new(name='UVMap')
_uv.uv.foreach_set('vector', [0.0, 0.0, 1.0, 0.0, 0.0, 1.0, 1.0, 1.0, 0.0, 1.0, 1.0, 0.0, 0.2584, 0.9729, 0.2584, 1.0, 0.02809, 0.9729, 0.007022, 0.9864, 0.02809, 0.9729, 0.2584, 1.0, 0.007022, 0.9864, 0.0, 0.7437, 0.02809, 0.9729, 0.02809, 0.7437, 0.02809, 0.9729, 0.0, 0.7437, 0.2584, 0.02714, 0.02809, 0.02714, 0.2584, 0.0, 0.01404, 0.006784, 0.2584, 0.0, 0.02809, 0.02714, 0.01404, 0.006784, 0.02809, 0.02714, 0.0, 0.2555, 0.02809, 0.2555, 0.0, 0.2555, 0.02809, 0.02714, 0.7466, 0.02714, 0.7466, 0.0, 0.9741, 0.02714, 0.9935, 0.01357, 0.9741, 0.02714, 0.7466, 0.0, 0.9935, 0.01357, 1.0, 0.2555, 0.9741, 0.02714, 0.9741, 0.2555, 0.9741, 0.02714, 1.0, 0.2555, 0.7466, 0.9729, 0.9741, 0.9729, 0.7466, 1.0, 0.987, 0.9932, 0.7466, 1.0, 0.9741, 0.9729, 0.987, 0.9932, 0.9741, 0.9729, 1.0, 0.7437, 0.9741, 0.7437, 1.0, 0.7437, 0.9741, 0.9729, 1.0, 0.0, 1.0, 1.0, 1.192e-07, 5.96e-08, 1.192e-07, 1.0, 1.192e-07, 5.96e-08, 1.0, 1.0, 0.0, 0.0, 1.0, 0.0, 0.0, 1.0, 1.0, 1.0, 0.0, 1.0, 1.0, 0.0, 0.2584, 0.9729, 0.2584, 1.0, 0.02809, 0.9729, 0.007022, 0.9864, 0.02809, 0.9729, 0.2584, 1.0, 0.007022, 0.9864, 0.0, 0.7437, 0.02809, 0.9729, 0.02809, 0.7437, 0.02809, 0.9729, 0.0, 0.7437, 0.2584, 0.02714, 0.02809, 0.02714, 0.2584, 0.0, 0.01404, 0.006784, 0.2584, 0.0, 0.02809, 0.02714, 0.01404, 0.006784, 0.02809, 0.02714, 0.0, 0.2555, 0.02809, 0.2555, 0.0, 0.2555, 0.02809, 0.02714, 0.7466, 0.02714, 0.7466, 0.0, 0.9741, 0.02714, 0.9935, 0.01357, 0.9741, 0.02714, 0.7466, 0.0, 0.9935, 0.01357, 1.0, 0.2555, 0.9741, 0.02714, 0.9741, 0.2555, 0.9741, 0.02714, 1.0, 0.2555, 0.7466, 0.9729, 0.9741, 0.9729, 0.7466, 1.0, 0.987, 0.9932, 0.7466, 1.0, 0.9741, 0.9729, 0.987, 0.9932, 0.9741, 0.9729, 1.0, 0.7437, 0.9741, 0.7437, 1.0, 0.7437, 0.9741, 0.9729, 1.0, 0.0, 1.0, 1.0, 1.192e-07, 5.96e-08, 1.192e-07, 1.0, 1.192e-07, 5.96e-08, 1.0, 1.0])
me_g_icon_002.materials.append(mat_hud_brackets)
me_g_icon_002.materials.append(mat_mat_contour)
me_g_icon_002.materials.append(mat_mat_lock2)
me_g_icon_002.use_remesh_fix_poles = True
me_g_icon_002.use_remesh_preserve_attributes = False
me_g_icon_002.use_mirror_vertex_groups = False
me_g_icon_002.update()
me_g_icon_002.normals_split_custom_set([tuple(v) for v in zip(*[iter([0.0, 0.0, 1.0, 0.0, 0.0, 1.0, 0.0, 0.0, 1.0, -8.529e-08, 0.0, 1.0, -8.529e-08, 0.0, 1.0, -8.529e-08, 0.0, 1.0, 0.0, 0.0, 1.0, 0.0, 0.0, 1.0, 0.0, 0.0, 1.0, 0.0, 0.0, 1.0, 0.0, 0.0, 1.0, 0.0, 0.0, 1.0, -4.073e-06, 3.797e-06, 1.0, -4.073e-06, 3.797e-06, 1.0, -4.073e-06, 3.797e-06, 1.0, -4.141e-06, 0.0, 1.0, -4.141e-06, 0.0, 1.0, -4.141e-06, 0.0, 1.0, 0.0, 0.0, 1.0, 0.0, 0.0, 1.0, 0.0, 0.0, 1.0, -3.041e-06, 0.0, 1.0, -3.041e-06, 0.0, 1.0, -3.041e-06, 0.0, 1.0, -4.085e-06, -3.812e-06, 1.0, -4.085e-06, -3.812e-06, 1.0, -4.085e-06, -3.812e-06, 1.0, -4.155e-06, 0.0, 1.0, -4.155e-06, 0.0, 1.0, -4.155e-06, 0.0, 1.0, 0.0, 0.0, 1.0, 0.0, 0.0, 1.0, 0.0, 0.0, 1.0, 0.0, 0.0, 1.0, 0.0, 0.0, 1.0, 0.0, 0.0, 1.0, -4.024e-06, 4.131e-06, 1.0, -4.024e-06, 4.131e-06, 1.0, -4.024e-06, 4.131e-06, 1.0, -4.502e-06, 0.0, 1.0, -4.502e-06, 0.0, 1.0, -4.502e-06, 0.0, 1.0, 0.0, 0.0, 1.0, 0.0, 0.0, 1.0, 0.0, 0.0, 1.0, 0.0, 0.0, 1.0, 0.0, 0.0, 1.0, 0.0, 0.0, 1.0, -4.012e-06, -4.114e-06, 1.0, -4.012e-06, -4.114e-06, 1.0, -4.012e-06, -4.114e-06, 1.0, -4.487e-06, 0.0, 1.0, -4.487e-06, 0.0, 1.0, -4.487e-06, 0.0, 1.0, 3.312e-08, 0.0, 1.0, 3.312e-08, 0.0, 1.0, 3.312e-08, 0.0, 1.0, 0.0, 0.0, 1.0, 0.0, 0.0, 1.0, 0.0, 0.0, 1.0, -3.411e-07, -3.025e-07, -1.0, -3.411e-07, -3.025e-07, -1.0, -3.411e-07, -3.025e-07, -1.0, -4.264e-07, -3.025e-07, -1.0, -4.264e-07, -3.025e-07, -1.0, -4.264e-07, -3.025e-07, -1.0, 0.0, -4.378e-07, -1.0, 0.0, -4.378e-07, -1.0, 0.0, -4.378e-07, -1.0, 0.0, -3.902e-07, -1.0, 0.0, -3.902e-07, -1.0, 0.0, -3.902e-07, -1.0, 4.073e-06, 3.607e-06, -1.0, 4.073e-06, 3.607e-06, -1.0, 4.073e-06, 3.607e-06, -1.0, 3.727e-06, 0.0, -1.0, 3.727e-06, 0.0, -1.0, 3.727e-06, 0.0, -1.0, 0.0, -4.378e-07, -1.0, 0.0, -4.378e-07, -1.0, 0.0, -4.378e-07, -1.0, 0.0, -3.902e-07, -1.0, 0.0, -3.902e-07, -1.0, 0.0, -3.902e-07, -1.0, 3.713e-06, -3.622e-06, -1.0, 3.713e-06, -3.622e-06, -1.0, 3.713e-06, -3.622e-06, -1.0, 4.155e-06, 0.0, -1.0, 4.155e-06, 0.0, -1.0, 4.155e-06, 0.0, -1.0, 0.0, -2.216e-07, -1.0, 0.0, -2.216e-07, -1.0, 0.0, -2.216e-07, -1.0, 0.0, -1.989e-07, -1.0, 0.0, -1.989e-07, -1.0, 0.0, -1.989e-07, -1.0, 4.024e-06, 3.924e-06, -1.0, 4.024e-06, 3.924e-06, -1.0, 4.024e-06, 3.924e-06, -1.0, 4.052e-06, 0.0, -1.0, 4.052e-06, 0.0, -1.0, 4.052e-06, 0.0, -1.0, 0.0, -2.216e-07, -1.0, 0.0, -2.216e-07, -1.0, 0.0, -2.216e-07, -1.0, 0.0, -1.989e-07, -1.0, 0.0, -1.989e-07, -1.0, 0.0, -1.989e-07, -1.0, 4.012e-06, -3.909e-06, -1.0, 4.012e-06, -3.909e-06, -1.0, 4.012e-06, -3.909e-06, -1.0, 4.038e-06, 0.0, -1.0, 4.038e-06, 0.0, -1.0, 4.038e-06, 0.0, -1.0, -4.968e-07, -3.77e-07, -1.0, -4.968e-07, -3.77e-07, -1.0, -4.968e-07, -3.77e-07, -1.0, -5.299e-07, -3.77e-07, -1.0, -5.299e-07, -3.77e-07, -1.0, -5.299e-07, -3.77e-07, -1.0])] * 3)])
me_g_icon_lod01_001 = bpy.data.meshes.new('g_icon_lod01.001')
me_g_icon_lod01_001.from_pydata([(-0.0004438, 0.0004438, 5.377e-08), (-0.0004438, -0.0008875, 5.377e-08), (0.0008875, 0.0004438, 5.377e-08)], [], [(0, 1, 2)])
_uv = me_g_icon_lod01_001.uv_layers.new(name='UVMap')
_uv.uv.foreach_set('vector', [0.9525, 0.0475, 0.9525, 0.0925, 0.9075, 0.0475])
me_g_icon_lod01_001.materials.append(mat_mat_lock1)
me_g_icon_lod01_001.use_remesh_fix_poles = True
me_g_icon_lod01_001.use_remesh_preserve_attributes = False
me_g_icon_lod01_001.use_mirror_vertex_groups = False
me_g_icon_lod01_001.update()
me_g_icon_lod01_001.normals_split_custom_set([tuple(v) for v in zip(*[iter([0.0, 0.0, 1.0, 0.0, 0.0, 1.0, 0.0, 0.0, 1.0])] * 3)])
me_g_icon_003 = bpy.data.meshes.new('g_icon.003')
me_g_icon_003.from_pydata([(0.35, -0.05345, 0.03106), (0.3572, -0.0523, 0.03106), (0.3638, -0.04897, 0.03106), (0.369, -0.04378, 0.03106), (0.3723, -0.03725, 0.03106), (0.3734, -0.03, 0.03106), (0.3723, -0.02275, 0.03106), (0.369, -0.01622, 0.03106), (0.3638, -0.01103, 0.03106), (0.3572, -0.007699, 0.03106), (0.35, -0.006552, 0.03106), (0.3428, -0.007699, 0.03106), (0.3362, -0.01103, 0.03106), (0.331, -0.01622, 0.03106), (0.3277, -0.02275, 0.03106), (0.3266, -0.03, 0.03106), (0.3277, -0.03725, 0.03106), (0.331, -0.04378, 0.03106), (0.3362, -0.04897, 0.03106), (0.35, -0.03, 0.03106), (0.35, -0.05345, 0.03106), (0.3428, -0.0523, 0.03106), (0.3428, -0.007699, 0.03106), (0.3409, -0.001854, 0.03106), (0.35, -0.006552, 0.03106), (0.35, -0.0004055, 0.03106), (0.3572, -0.007699, 0.03106), (0.3591, -0.001854, 0.03106), (0.3638, -0.01103, 0.03106), (0.3674, -0.006058, 0.03106), (0.369, -0.01622, 0.03106), (0.3739, -0.0126, 0.03106), (0.3723, -0.02275, 0.03106), (0.3781, -0.02085, 0.03106), (0.3734, -0.03, 0.03106), (0.3796, -0.03, 0.03106), (0.3723, -0.03725, 0.03106), (0.3781, -0.03915, 0.03106), (0.369, -0.04378, 0.03106), (0.3739, -0.0474, 0.03106), (0.3638, -0.04897, 0.03106), (0.3674, -0.05394, 0.03106), (0.3572, -0.0523, 0.03106), (0.3591, -0.05815, 0.03106), (0.35, -0.05345, 0.03106), (0.35, -0.05959, 0.03106), (0.3428, -0.0523, 0.03106), (0.3409, -0.05815, 0.03106), (0.3362, -0.04897, 0.03106), (0.3326, -0.05394, 0.03106), (0.331, -0.04378, 0.03106), (0.3261, -0.0474, 0.03106), (0.3277, -0.03725, 0.03106), (0.3219, -0.03915, 0.03106), (0.3266, -0.03, 0.03106), (0.3204, -0.03, 0.03106), (0.3277, -0.02275, 0.03106), (0.3219, -0.02085, 0.03106), (0.331, -0.01622, 0.03106), (0.3261, -0.0126, 0.03106), (0.3362, -0.01103, 0.03106), (0.3409, -0.001854, 0.03106), (0.3428, -0.007699, 0.03106), (0.3326, -0.006058, 0.03106), (-0.3674, -0.006058, 0.03106), (-0.3572, -0.007699, 0.03106), (-0.3591, -0.001854, 0.03106), (-0.3638, -0.01103, 0.03106), (-0.3739, -0.0126, 0.03106), (-0.369, -0.01622, 0.03106), (-0.3781, -0.02085, 0.03106), (-0.3723, -0.02275, 0.03106), (-0.3796, -0.03, 0.03106), (-0.3734, -0.03, 0.03106), (-0.3781, -0.03915, 0.03106), (-0.3723, -0.03725, 0.03106), (-0.3739, -0.0474, 0.03106), (-0.369, -0.04378, 0.03106), (-0.3674, -0.05394, 0.03106), (-0.3638, -0.04897, 0.03106), (-0.3591, -0.05815, 0.03106), (-0.3572, -0.0523, 0.03106), (-0.35, -0.05959, 0.03106), (-0.35, -0.05345, 0.03106), (-0.3409, -0.05815, 0.03106), (-0.3428, -0.0523, 0.03106), (-0.3326, -0.05394, 0.03106), (-0.3362, -0.04897, 0.03106), (-0.3261, -0.0474, 0.03106), (-0.331, -0.04378, 0.03106), (-0.3219, -0.03915, 0.03106), (-0.3277, -0.03725, 0.03106), (-0.3204, -0.03, 0.03106), (-0.3266, -0.03, 0.03106), (-0.3219, -0.02085, 0.03106), (-0.3277, -0.02275, 0.03106), (-0.3261, -0.0126, 0.03106), (-0.331, -0.01622, 0.03106), (-0.3326, -0.006058, 0.03106), (-0.3362, -0.01103, 0.03106), (-0.3409, -0.001854, 0.03106), (-0.3428, -0.007699, 0.03106), (-0.35, -0.0004055, 0.03106), (-0.35, -0.006552, 0.03106), (-0.3591, -0.001854, 0.03106), (-0.3572, -0.007699, 0.03106), (-0.3572, -0.0523, 0.03106), (-0.35, -0.05345, 0.03106), (-0.35, -0.03, 0.03106), (-0.3638, -0.04897, 0.03106), (-0.369, -0.04378, 0.03106), (-0.3723, -0.03725, 0.03106), (-0.3734, -0.03, 0.03106), (-0.3723, -0.02275, 0.03106), (-0.369, -0.01622, 0.03106), (-0.3638, -0.01103, 0.03106), (-0.3572, -0.007699, 0.03106), (-0.35, -0.006552, 0.03106), (-0.3428, -0.007699, 0.03106), (-0.3362, -0.01103, 0.03106), (-0.331, -0.01622, 0.03106), (-0.3277, -0.02275, 0.03106), (-0.3266, -0.03, 0.03106), (-0.3277, -0.03725, 0.03106), (-0.331, -0.04378, 0.03106), (-0.3362, -0.04897, 0.03106), (-0.3428, -0.0523, 0.03106), (-0.35, -0.05345, 0.03106), (-0.3869, 0.006946, 0.04894), (-0.3869, -0.06695, 0.04894), (-0.3131, 0.006946, 0.04894), (-0.3131, -0.06695, 0.04894), (-0.3326, -0.006058, -0.03099), (-0.3428, -0.007699, -0.03099), (-0.3409, -0.001854, -0.03099), (-0.3362, -0.01103, -0.03099), (-0.3261, -0.0126, -0.03099), (-0.3311, -0.01622, -0.03099), (-0.3219, -0.02085, -0.03099), (-0.3277, -0.02275, -0.03099), (-0.3204, -0.03, -0.03099), (-0.3266, -0.03, -0.03099), (-0.3219, -0.03915, -0.03099), (-0.3277, -0.03725, -0.03099), (-0.3261, -0.0474, -0.03099), (-0.3311, -0.04378, -0.03099), (-0.3326, -0.05394, -0.03099), (-0.3362, -0.04897, -0.03099), (-0.3409, -0.05815, -0.03099), (-0.3428, -0.0523, -0.03099), (-0.35, -0.05959, -0.03099), (-0.35, -0.05345, -0.03099), (-0.3592, -0.05815, -0.03099), (-0.3573, -0.0523, -0.03099), (-0.3674, -0.05394, -0.03099), (-0.3638, -0.04897, -0.03099), (-0.374, -0.0474, -0.03099), (-0.369, -0.04378, -0.03099), (-0.3782, -0.03915, -0.03099), (-0.3723, -0.03725, -0.03099), (-0.3796, -0.03, -0.03099), (-0.3735, -0.03, -0.03099), (-0.3782, -0.02085, -0.03099), (-0.3723, -0.02275, -0.03099), (-0.374, -0.0126, -0.03099), (-0.369, -0.01622, -0.03099), (-0.3674, -0.006058, -0.03099), (-0.3638, -0.01103, -0.03099), (-0.3592, -0.001854, -0.03099), (-0.3573, -0.007699, -0.03099), (-0.35, -0.0004055, -0.03099), (-0.35, -0.006552, -0.03099), (-0.3409, -0.001854, -0.03099), (-0.3428, -0.007699, -0.03099), (-0.3428, -0.0523, -0.03099), (-0.35, -0.05345, -0.03099), (-0.35, -0.03, -0.03099), (-0.3362, -0.04897, -0.03099), (-0.3311, -0.04378, -0.03099), (-0.3277, -0.03725, -0.03099), (-0.3266, -0.03, -0.03099), (-0.3277, -0.02275, -0.03099), (-0.3311, -0.01622, -0.03099), (-0.3362, -0.01103, -0.03099), (-0.3428, -0.007699, -0.03099), (-0.35, -0.006552, -0.03099), (-0.3573, -0.007699, -0.03099), (-0.3638, -0.01103, -0.03099), (-0.369, -0.01622, -0.03099), (-0.3723, -0.02275, -0.03099), (-0.3735, -0.03, -0.03099), (-0.3723, -0.03725, -0.03099), (-0.369, -0.04378, -0.03099), (-0.3638, -0.04897, -0.03099), (-0.3573, -0.0523, -0.03099), (-0.35, -0.05345, -0.03099), (-0.3131, 0.006946, -0.04888), (-0.3131, -0.06695, -0.04888), (-0.387, 0.006946, -0.04888), (-0.387, -0.06695, -0.04888), (0.3131, 0.006946, 0.04894), (0.3131, -0.06695, 0.04894), (0.3869, 0.006946, 0.04894), (0.3869, -0.06695, 0.04894), (0.3674, -0.006058, -0.03099), (0.3572, -0.007699, -0.03099), (0.3591, -0.001854, -0.03099), (0.3638, -0.01103, -0.03099), (0.3739, -0.0126, -0.03099), (0.3689, -0.01622, -0.03099), (0.3781, -0.02085, -0.03099), (0.3723, -0.02275, -0.03099), (0.3796, -0.03, -0.03099), (0.3734, -0.03, -0.03099), (0.3781, -0.03915, -0.03099), (0.3723, -0.03725, -0.03099), (0.3739, -0.0474, -0.03099), (0.3689, -0.04378, -0.03099), (0.3674, -0.05394, -0.03099), (0.3638, -0.04897, -0.03099), (0.3591, -0.05815, -0.03099), (0.3572, -0.0523, -0.03099), (0.35, -0.05959, -0.03099), (0.35, -0.05345, -0.03099), (0.3408, -0.05815, -0.03099), (0.3427, -0.0523, -0.03099), (0.3326, -0.05394, -0.03099), (0.3362, -0.04897, -0.03099), (0.326, -0.0474, -0.03099), (0.331, -0.04378, -0.03099), (0.3218, -0.03915, -0.03099), (0.3277, -0.03725, -0.03099), (0.3204, -0.03, -0.03099), (0.3265, -0.03, -0.03099), (0.3218, -0.02085, -0.03099), (0.3277, -0.02275, -0.03099), (0.326, -0.0126, -0.03099), (0.331, -0.01622, -0.03099), (0.3326, -0.006058, -0.03099), (0.3362, -0.01103, -0.03099), (0.3408, -0.001854, -0.03099), (0.3427, -0.007699, -0.03099), (0.35, -0.0004055, -0.03099), (0.35, -0.006552, -0.03099), (0.3591, -0.001854, -0.03099), (0.3572, -0.007699, -0.03099), (0.3572, -0.0523, -0.03099), (0.35, -0.05345, -0.03099), (0.35, -0.03, -0.03099), (0.3638, -0.04897, -0.03099), (0.3689, -0.04378, -0.03099), (0.3723, -0.03725, -0.03099), (0.3734, -0.03, -0.03099), (0.3723, -0.02275, -0.03099), (0.3689, -0.01622, -0.03099), (0.3638, -0.01103, -0.03099), (0.3572, -0.007699, -0.03099), (0.35, -0.006552, -0.03099), (0.3427, -0.007699, -0.03099), (0.3362, -0.01103, -0.03099), (0.331, -0.01622, -0.03099), (0.3277, -0.02275, -0.03099), (0.3265, -0.03, -0.03099), (0.3277, -0.03725, -0.03099), (0.331, -0.04378, -0.03099), (0.3362, -0.04897, -0.03099), (0.3427, -0.0523, -0.03099), (0.35, -0.05345, -0.03099), (0.3869, 0.006946, -0.04888), (0.3869, -0.06695, -0.04888), (0.313, 0.006946, -0.04888), (0.313, -0.06695, -0.04888)], [], [(24, 23, 22), (23, 24, 25), (26, 25, 24), (25, 26, 27), (28, 27, 26), (27, 28, 29), (30, 29, 28), (32, 31, 30), (29, 30, 31), (31, 32, 33), (34, 33, 32), (33, 34, 35), (36, 35, 34), (35, 36, 37), (38, 37, 36), (40, 39, 38), (37, 38, 39), (39, 40, 41), (42, 41, 40), (41, 42, 43), (44, 43, 42), (43, 44, 45), (46, 45, 44), (45, 46, 47), (48, 47, 46), (47, 48, 49), (50, 49, 48), (52, 51, 50), (49, 50, 51), (51, 52, 53), (54, 53, 52), (53, 54, 55), (56, 55, 54), (55, 56, 57), (58, 57, 56), (60, 59, 58), (57, 58, 59), (59, 60, 63), (62, 63, 60), (63, 62, 61), (64, 65, 66), (65, 64, 67), (68, 67, 64), (67, 68, 69), (70, 69, 68), (69, 70, 71), (72, 71, 70), (71, 72, 73), (74, 73, 72), (73, 74, 75), (76, 75, 74), (75, 76, 77), (78, 77, 76), (77, 78, 79), (80, 79, 78), (79, 80, 81), (82, 81, 80), (81, 82, 83), (84, 83, 82), (83, 84, 85), (86, 85, 84), (85, 86, 87), (88, 87, 86), (87, 88, 89), (90, 89, 88), (89, 90, 91), (92, 91, 90), (91, 92, 93), (94, 93, 92), (93, 94, 95), (96, 95, 94), (95, 96, 97), (98, 97, 96), (97, 98, 99), (100, 99, 98), (99, 100, 101), (102, 101, 100), (101, 102, 103), (104, 103, 102), (103, 104, 105), (106, 107, 108), (109, 106, 108), (110, 109, 108), (111, 110, 108), (112, 111, 108), (113, 112, 108), (114, 113, 108), (115, 114, 108), (116, 115, 108), (117, 116, 108), (118, 117, 108), (119, 118, 108), (120, 119, 108), (121, 120, 108), (122, 121, 108), (123, 122, 108), (124, 123, 108), (125, 124, 108), (126, 125, 108), (127, 126, 108), (128, 129, 130), (131, 130, 129), (132, 133, 134), (133, 132, 135), (136, 135, 132), (135, 136, 137), (138, 137, 136), (137, 138, 139), (140, 139, 138), (139, 140, 141), (142, 141, 140), (141, 142, 143), (144, 143, 142), (143, 144, 145), (146, 145, 144), (145, 146, 147), (148, 147, 146), (147, 148, 149), (150, 149, 148), (149, 150, 151), (152, 151, 150), (151, 152, 153), (154, 153, 152), (153, 154, 155), (156, 155, 154), (155, 156, 157), (158, 157, 156), (157, 158, 159), (160, 159, 158), (159, 160, 161), (162, 161, 160), (161, 162, 163), (164, 163, 162), (163, 164, 165), (166, 165, 164), (165, 166, 167), (168, 167, 166), (167, 168, 169), (170, 169, 168), (169, 170, 171), (172, 171, 170), (171, 172, 173), (174, 175, 176), (177, 174, 176), (178, 177, 176), (179, 178, 176), (180, 179, 176), (181, 180, 176), (182, 181, 176), (183, 182, 176), (184, 183, 176), (185, 184, 176), (186, 185, 176), (187, 186, 176), (188, 187, 176), (189, 188, 176), (190, 189, 176), (191, 190, 176), (192, 191, 176), (193, 192, 176), (194, 193, 176), (195, 194, 176), (196, 197, 198), (199, 198, 197), (21, 20, 19), (18, 21, 19), (17, 18, 19), (16, 17, 19), (15, 16, 19), (14, 15, 19), (13, 14, 19), (12, 13, 19), (11, 12, 19), (10, 11, 19), (9, 10, 19), (8, 9, 19), (7, 8, 19), (6, 7, 19), (5, 6, 19), (4, 5, 19), (3, 4, 19), (2, 3, 19), (1, 2, 19), (0, 1, 19), (200, 201, 202), (203, 202, 201), (204, 205, 206), (205, 204, 207), (208, 207, 204), (207, 208, 209), (210, 209, 208), (209, 210, 211), (212, 211, 210), (211, 212, 213), (214, 213, 212), (213, 214, 215), (216, 215, 214), (215, 216, 217), (218, 217, 216), (217, 218, 219), (220, 219, 218), (219, 220, 221), (222, 221, 220), (221, 222, 223), (224, 223, 222), (223, 224, 225), (226, 225, 224), (225, 226, 227), (228, 227, 226), (227, 228, 229), (230, 229, 228), (229, 230, 231), (232, 231, 230), (231, 232, 233), (234, 233, 232), (233, 234, 235), (236, 235, 234), (235, 236, 237), (238, 237, 236), (237, 238, 239), (240, 239, 238), (239, 240, 241), (242, 241, 240), (241, 242, 243), (244, 243, 242), (243, 244, 245), (246, 247, 248), (249, 246, 248), (250, 249, 248), (251, 250, 248), (252, 251, 248), (253, 252, 248), (254, 253, 248), (255, 254, 248), (256, 255, 248), (257, 256, 248), (258, 257, 248), (259, 258, 248), (260, 259, 248), (261, 260, 248), (262, 261, 248), (263, 262, 248), (264, 263, 248), (265, 264, 248), (266, 265, 248), (267, 266, 248), (268, 269, 270), (271, 270, 269)])
me_g_icon_003.polygons.foreach_set('material_index', [2, 2, 2, 2, 2, 2, 2, 2, 2, 2, 2, 2, 2, 2, 2, 2, 2, 2, 2, 2, 2, 2, 2, 2, 2, 2, 2, 2, 2, 2, 2, 2, 2, 2, 2, 2, 2, 2, 2, 2, 2, 2, 2, 2, 2, 2, 2, 2, 2, 2, 2, 2, 2, 2, 2, 2, 2, 2, 2, 2, 2, 2, 2, 2, 2, 2, 2, 2, 2, 2, 2, 2, 2, 2, 2, 2, 2, 2, 2, 2, 2, 2, 2, 2, 2, 2, 2, 2, 2, 2, 2, 2, 2, 2, 2, 2, 2, 2, 2, 2, 0, 0, 2, 2, 2, 2, 2, 2, 2, 2, 2, 2, 2, 2, 2, 2, 2, 2, 2, 2, 2, 2, 2, 2, 2, 2, 2, 2, 2, 2, 2, 2, 2, 2, 2, 2, 2, 2, 2, 2, 2, 2, 2, 2, 2, 2, 2, 2, 2, 2, 2, 2, 2, 2, 2, 2, 2, 2, 2, 2, 2, 2, 0, 0, 2, 2, 2, 2, 2, 2, 2, 2, 2, 2, 2, 2, 2, 2, 2, 2, 2, 2, 2, 2, 0, 0, 2, 2, 2, 2, 2, 2, 2, 2, 2, 2, 2, 2, 2, 2, 2, 2, 2, 2, 2, 2, 2, 2, 2, 2, 2, 2, 2, 2, 2, 2, 2, 2, 2, 2, 2, 2, 2, 2, 2, 2, 2, 2, 2, 2, 2, 2, 2, 2, 2, 2, 2, 2, 2, 2, 2, 2, 2, 2, 2, 2, 0, 0])
_uv = me_g_icon_003.uv_layers.new(name='UVMap')
_uv.uv.foreach_set('vector', [-14.0, 0.5815, -15.0, 1.0, -15.0, 0.5815, -15.0, 1.0, -14.0, 0.5815, -14.0, 1.0, -13.0, 0.5815, -14.0, 1.0, -14.0, 0.5815, -14.0, 1.0, -13.0, 0.5815, -13.0, 1.0, -12.0, 0.5815, -13.0, 1.0, -13.0, 0.5815, -13.0, 1.0, -12.0, 0.5815, -12.0, 1.0, -11.0, 0.5815, -12.0, 1.0, -12.0, 0.5815, -10.0, 0.5815, -11.0, 1.0, -11.0, 0.5815, -12.0, 1.0, -11.0, 0.5815, -11.0, 1.0, -11.0, 1.0, -10.0, 0.5815, -10.0, 1.0, -9.0, 0.5815, -10.0, 1.0, -10.0, 0.5815, -10.0, 1.0, -9.0, 0.5815, -9.0, 1.0, -8.0, 0.5815, -9.0, 1.0, -9.0, 0.5815, -9.0, 1.0, -8.0, 0.5815, -8.0, 1.0, -7.0, 0.5815, -8.0, 1.0, -8.0, 0.5815, -6.0, 0.5815, -7.0, 1.0, -7.0, 0.5815, -8.0, 1.0, -7.0, 0.5815, -7.0, 1.0, -7.0, 1.0, -6.0, 0.5815, -6.0, 1.0, -5.0, 0.5815, -6.0, 1.0, -6.0, 0.5815, -6.0, 1.0, -5.0, 0.5815, -5.0, 1.0, -4.0, 0.5815, -5.0, 1.0, -5.0, 0.5815, -5.0, 1.0, -4.0, 0.5815, -4.0, 1.0, -3.0, 0.5815, -4.0, 1.0, -4.0, 0.5815, -4.0, 1.0, -3.0, 0.5815, -3.0, 1.0, -2.0, 0.5815, -3.0, 1.0, -3.0, 0.5815, -3.0, 1.0, -2.0, 0.5815, -2.0, 1.0, -1.0, 0.5815, -2.0, 1.0, -2.0, 0.5815, 0.0, 0.5815, -1.0, 1.0, -1.0, 0.5815, -2.0, 1.0, -1.0, 0.5815, -1.0, 1.0, -1.0, 1.0, 0.0, 0.5815, 0.0, 1.0, 1.0, 0.5815, 0.0, 1.0, 0.0, 0.5815, 0.0, 1.0, 1.0, 0.5815, 1.0, 1.0, 2.0, 0.5815, 1.0, 1.0, 1.0, 0.5815, 1.0, 1.0, 2.0, 0.5815, 2.0, 1.0, 3.0, 0.5815, 2.0, 1.0, 2.0, 0.5815, 4.0, 0.5815, 3.0, 1.0, 3.0, 0.5815, 2.0, 1.0, 3.0, 0.5815, 3.0, 1.0, 3.0, 1.0, 4.0, 0.5815, 4.0, 1.0, 5.0, 0.5815, 4.0, 1.0, 4.0, 0.5815, 4.0, 1.0, 5.0, 0.5815, 5.0, 1.0, 4.0, 1.0, 5.0, 0.5815, 5.0, 1.0, 5.0, 0.5815, 4.0, 1.0, 4.0, 0.5815, 3.0, 1.0, 4.0, 0.5815, 4.0, 1.0, 4.0, 0.5815, 3.0, 1.0, 3.0, 0.5815, 2.0, 1.0, 3.0, 0.5815, 3.0, 1.0, 3.0, 0.5815, 2.0, 1.0, 2.0, 0.5815, 1.0, 1.0, 2.0, 0.5815, 2.0, 1.0, 2.0, 0.5815, 1.0, 1.0, 1.0, 0.5815, 0.0, 1.0, 1.0, 0.5815, 1.0, 1.0, 1.0, 0.5815, 0.0, 1.0, 0.0, 0.5815, -1.0, 1.0, 0.0, 0.5815, 0.0, 1.0, 0.0, 0.5815, -1.0, 1.0, -1.0, 0.5815, -2.0, 1.0, -1.0, 0.5815, -1.0, 1.0, -1.0, 0.5815, -2.0, 1.0, -2.0, 0.5815, -3.0, 1.0, -2.0, 0.5815, -2.0, 1.0, -2.0, 0.5815, -3.0, 1.0, -3.0, 0.5815, -4.0, 1.0, -3.0, 0.5815, -3.0, 1.0, -3.0, 0.5815, -4.0, 1.0, -4.0, 0.5815, -5.0, 1.0, -4.0, 0.5815, -4.0, 1.0, -4.0, 0.5815, -5.0, 1.0, -5.0, 0.5815, -6.0, 1.0, -5.0, 0.5815, -5.0, 1.0, -5.0, 0.5815, -6.0, 1.0, -6.0, 0.5815, -7.0, 1.0, -6.0, 0.5815, -6.0, 1.0, -6.0, 0.5815, -7.0, 1.0, -7.0, 0.5815, -8.0, 1.0, -7.0, 0.5815, -7.0, 1.0, -7.0, 0.5815, -8.0, 1.0, -8.0, 0.5815, -9.0, 1.0, -8.0, 0.5815, -8.0, 1.0, -8.0, 0.5815, -9.0, 1.0, -9.0, 0.5815, -10.0, 1.0, -9.0, 0.5815, -9.0, 1.0, -9.0, 0.5815, -10.0, 1.0, -10.0, 0.5815, -11.0, 1.0, -10.0, 0.5815, -10.0, 1.0, -10.0, 0.5815, -11.0, 1.0, -11.0, 0.5815, -12.0, 1.0, -11.0, 0.5815, -11.0, 1.0, -11.0, 0.5815, -12.0, 1.0, -12.0, 0.5815, -13.0, 1.0, -12.0, 0.5815, -12.0, 1.0, -12.0, 0.5815, -13.0, 1.0, -13.0, 0.5815, -14.0, 1.0, -13.0, 0.5815, -13.0, 1.0, -13.0, 0.5815, -14.0, 1.0, -14.0, 0.5815, -15.0, 1.0, -14.0, 0.5815, -14.0, 1.0, -14.0, 0.5815, -15.0, 1.0, -15.0, 0.5815, 0.911, 0.1953, 0.9664, 0.1953, 0.5056, 0.005606, 0.8547, 0.1953, 0.911, 0.1953, 0.5056, 0.005606, 0.82, 0.1953, 0.8547, 0.1953, 0.5056, 0.005606, 0.7764, 0.1953, 0.82, 0.1953, 0.5056, 0.005606, 0.7281, 0.1953, 0.7764, 0.1953, 0.5056, 0.005606, 0.6798, 0.1953, 0.7281, 0.1953, 0.5056, 0.005606, 0.6363, 0.1953, 0.6798, 0.1953, 0.5056, 0.005606, 0.6019, 0.1953, 0.6363, 0.1953, 0.5056, 0.005606, 0.5628, 0.1953, 0.6019, 0.1953, 0.5056, 0.005606, 0.5065, 0.1953, 0.5628, 0.1953, 0.5056, 0.005606, 0.4539, 0.1953, 0.5065, 0.1953, 0.5056, 0.005606, 0.4341, 0.1953, 0.4539, 0.1953, 0.5056, 0.005606, 0.4015, 0.1953, 0.4341, 0.1953, 0.5056, 0.005606, 0.3592, 0.1953, 0.4015, 0.1953, 0.5056, 0.005606, 0.3114, 0.1953, 0.3592, 0.1953, 0.5056, 0.005606, 0.2628, 0.1953, 0.3114, 0.1953, 0.5056, 0.005606, 0.2181, 0.1953, 0.2628, 0.1953, 0.5056, 0.005606, 0.1817, 0.1953, 0.2181, 0.1953, 0.5056, 0.005606, 0.1435, 0.1953, 0.1817, 0.1953, 0.5056, 0.005606, 0.106, 0.1953, 0.1435, 0.1953, 0.5056, 0.005606, 1.0, 1.0, 0.0, 1.0, 1.0, 0.0, 0.0, 0.0, 1.0, 0.0, 0.0, 1.0, 4.0, 1.0, 5.0, 0.5815, 5.0, 1.0, 5.0, 0.5815, 4.0, 1.0, 4.0, 0.5815, 3.0, 1.0, 4.0, 0.5815, 4.0, 1.0, 4.0, 0.5815, 3.0, 1.0, 3.0, 0.5815, 2.0, 1.0, 3.0, 0.5815, 3.0, 1.0, 3.0, 0.5815, 2.0, 1.0, 2.0, 0.5815, 1.0, 1.0, 2.0, 0.5815, 2.0, 1.0, 2.0, 0.5815, 1.0, 1.0, 1.0, 0.5815, 0.0, 1.0, 1.0, 0.5815, 1.0, 1.0, 1.0, 0.5815, 0.0, 1.0, 0.0, 0.5815, -1.0, 1.0, 0.0, 0.5815, 0.0, 1.0, 0.0, 0.5815, -1.0, 1.0, -1.0, 0.5815, -2.0, 1.0, -1.0, 0.5815, -1.0, 1.0, -1.0, 0.5815, -2.0, 1.0, -2.0, 0.5815, -3.0, 1.0, -2.0, 0.5815, -2.0, 1.0, -2.0, 0.5815, -3.0, 1.0, -3.0, 0.5815, -4.0, 1.0, -3.0, 0.5815, -3.0, 1.0, -3.0, 0.5815, -4.0, 1.0, -4.0, 0.5815, -5.0, 1.0, -4.0, 0.5815, -4.0, 1.0, -4.0, 0.5815, -5.0, 1.0, -5.0, 0.5815, -6.0, 1.0, -5.0, 0.5815, -5.0, 1.0, -5.0, 0.5815, -6.0, 1.0, -6.0, 0.5815, -7.0, 1.0, -6.0, 0.5815, -6.0, 1.0, -6.0, 0.5815, -7.0, 1.0, -7.0, 0.5815, -8.0, 1.0, -7.0, 0.5815, -7.0, 1.0, -7.0, 0.5815, -8.0, 1.0, -8.0, 0.5815, -9.0, 1.0, -8.0, 0.5815, -8.0, 1.0, -8.0, 0.5815, -9.0, 1.0, -9.0, 0.5815, -10.0, 1.0, -9.0, 0.5815, -9.0, 1.0, -9.0, 0.5815, -10.0, 1.0, -10.0, 0.5815, -11.0, 1.0, -10.0, 0.5815, -10.0, 1.0, -10.0, 0.5815, -11.0, 1.0, -11.0, 0.5815, -12.0, 1.0, -11.0, 0.5815, -11.0, 1.0, -11.0, 0.5815, -12.0, 1.0, -12.0, 0.5815, -13.0, 1.0, -12.0, 0.5815, -12.0, 1.0, -12.0, 0.5815, -13.0, 1.0, -13.0, 0.5815, -14.0, 1.0, -13.0, 0.5815, -13.0, 1.0, -13.0, 0.5815, -14.0, 1.0, -14.0, 0.5815, -15.0, 1.0, -14.0, 0.5815, -14.0, 1.0, -14.0, 0.5815, -15.0, 1.0, -15.0, 0.5815, 0.911, 0.1953, 0.9664, 0.1953, 0.5056, 0.005606, 0.8547, 0.1953, 0.911, 0.1953, 0.5056, 0.005606, 0.82, 0.1953, 0.8547, 0.1953, 0.5056, 0.005606, 0.7764, 0.1953, 0.82, 0.1953, 0.5056, 0.005606, 0.7281, 0.1953, 0.7764, 0.1953, 0.5056, 0.005606, 0.6798, 0.1953, 0.7281, 0.1953, 0.5056, 0.005606, 0.6363, 0.1953, 0.6798, 0.1953, 0.5056, 0.005606, 0.6019, 0.1953, 0.6363, 0.1953, 0.5056, 0.005606, 0.5628, 0.1953, 0.6019, 0.1953, 0.5056, 0.005606, 0.5065, 0.1953, 0.5628, 0.1953, 0.5056, 0.005606, 0.4539, 0.1953, 0.5065, 0.1953, 0.5056, 0.005606, 0.4341, 0.1953, 0.4539, 0.1953, 0.5056, 0.005606, 0.4015, 0.1953, 0.4341, 0.1953, 0.5056, 0.005606, 0.3592, 0.1953, 0.4015, 0.1953, 0.5056, 0.005606, 0.3114, 0.1953, 0.3592, 0.1953, 0.5056, 0.005606, 0.2628, 0.1953, 0.3114, 0.1953, 0.5056, 0.005606, 0.2181, 0.1953, 0.2628, 0.1953, 0.5056, 0.005606, 0.1817, 0.1953, 0.2181, 0.1953, 0.5056, 0.005606, 0.1435, 0.1953, 0.1817, 0.1953, 0.5056, 0.005606, 0.106, 0.1953, 0.1435, 0.1953, 0.5056, 0.005606, 1.0, 1.0, 0.0, 1.0, 1.0, 0.0, 0.0, 0.0, 1.0, 0.0, 0.0, 1.0, 0.911, 0.1953, 0.9664, 0.1953, 0.5056, 0.005606, 0.8547, 0.1953, 0.911, 0.1953, 0.5056, 0.005606, 0.82, 0.1953, 0.8547, 0.1953, 0.5056, 0.005606, 0.7764, 0.1953, 0.82, 0.1953, 0.5056, 0.005606, 0.7281, 0.1953, 0.7764, 0.1953, 0.5056, 0.005606, 0.6798, 0.1953, 0.7281, 0.1953, 0.5056, 0.005606, 0.6363, 0.1953, 0.6798, 0.1953, 0.5056, 0.005606, 0.6019, 0.1953, 0.6363, 0.1953, 0.5056, 0.005606, 0.5628, 0.1953, 0.6019, 0.1953, 0.5056, 0.005606, 0.5065, 0.1953, 0.5628, 0.1953, 0.5056, 0.005606, 0.4539, 0.1953, 0.5065, 0.1953, 0.5056, 0.005606, 0.4341, 0.1953, 0.4539, 0.1953, 0.5056, 0.005606, 0.4015, 0.1953, 0.4341, 0.1953, 0.5056, 0.005606, 0.3592, 0.1953, 0.4015, 0.1953, 0.5056, 0.005606, 0.3114, 0.1953, 0.3592, 0.1953, 0.5056, 0.005606, 0.2628, 0.1953, 0.3114, 0.1953, 0.5056, 0.005606, 0.2181, 0.1953, 0.2628, 0.1953, 0.5056, 0.005606, 0.1817, 0.1953, 0.2181, 0.1953, 0.5056, 0.005606, 0.1435, 0.1953, 0.1817, 0.1953, 0.5056, 0.005606, 0.106, 0.1953, 0.1435, 0.1953, 0.5056, 0.005606, 1.0, 1.0, 0.0, 1.0, 1.0, 0.0, 0.0, 0.0, 1.0, 0.0, 0.0, 1.0, 4.0, 1.0, 5.0, 0.5815, 5.0, 1.0, 5.0, 0.5815, 4.0, 1.0, 4.0, 0.5815, 3.0, 1.0, 4.0, 0.5815, 4.0, 1.0, 4.0, 0.5815, 3.0, 1.0, 3.0, 0.5815, 2.0, 1.0, 3.0, 0.5815, 3.0, 1.0, 3.0, 0.5815, 2.0, 1.0, 2.0, 0.5815, 1.0, 1.0, 2.0, 0.5815, 2.0, 1.0, 2.0, 0.5815, 1.0, 1.0, 1.0, 0.5815, 0.0, 1.0, 1.0, 0.5815, 1.0, 1.0, 1.0, 0.5815, 0.0, 1.0, 0.0, 0.5815, -1.0, 1.0, 0.0, 0.5815, 0.0, 1.0, 0.0, 0.5815, -1.0, 1.0, -1.0, 0.5815, -2.0, 1.0, -1.0, 0.5815, -1.0, 1.0, -1.0, 0.5815, -2.0, 1.0, -2.0, 0.5815, -3.0, 1.0, -2.0, 0.5815, -2.0, 1.0, -2.0, 0.5815, -3.0, 1.0, -3.0, 0.5815, -4.0, 1.0, -3.0, 0.5815, -3.0, 1.0, -3.0, 0.5815, -4.0, 1.0, -4.0, 0.5815, -5.0, 1.0, -4.0, 0.5815, -4.0, 1.0, -4.0, 0.5815, -5.0, 1.0, -5.0, 0.5815, -6.0, 1.0, -5.0, 0.5815, -5.0, 1.0, -5.0, 0.5815, -6.0, 1.0, -6.0, 0.5815, -7.0, 1.0, -6.0, 0.5815, -6.0, 1.0, -6.0, 0.5815, -7.0, 1.0, -7.0, 0.5815, -8.0, 1.0, -7.0, 0.5815, -7.0, 1.0, -7.0, 0.5815, -8.0, 1.0, -8.0, 0.5815, -9.0, 1.0, -8.0, 0.5815, -8.0, 1.0, -8.0, 0.5815, -9.0, 1.0, -9.0, 0.5815, -10.0, 1.0, -9.0, 0.5815, -9.0, 1.0, -9.0, 0.5815, -10.0, 1.0, -10.0, 0.5815, -11.0, 1.0, -10.0, 0.5815, -10.0, 1.0, -10.0, 0.5815, -11.0, 1.0, -11.0, 0.5815, -12.0, 1.0, -11.0, 0.5815, -11.0, 1.0, -11.0, 0.5815, -12.0, 1.0, -12.0, 0.5815, -13.0, 1.0, -12.0, 0.5815, -12.0, 1.0, -12.0, 0.5815, -13.0, 1.0, -13.0, 0.5815, -14.0, 1.0, -13.0, 0.5815, -13.0, 1.0, -13.0, 0.5815, -14.0, 1.0, -14.0, 0.5815, -15.0, 1.0, -14.0, 0.5815, -14.0, 1.0, -14.0, 0.5815, -15.0, 1.0, -15.0, 0.5815, 0.911, 0.1953, 0.9664, 0.1953, 0.5056, 0.005606, 0.8547, 0.1953, 0.911, 0.1953, 0.5056, 0.005606, 0.82, 0.1953, 0.8547, 0.1953, 0.5056, 0.005606, 0.7764, 0.1953, 0.82, 0.1953, 0.5056, 0.005606, 0.7281, 0.1953, 0.7764, 0.1953, 0.5056, 0.005606, 0.6798, 0.1953, 0.7281, 0.1953, 0.5056, 0.005606, 0.6363, 0.1953, 0.6798, 0.1953, 0.5056, 0.005606, 0.6019, 0.1953, 0.6363, 0.1953, 0.5056, 0.005606, 0.5628, 0.1953, 0.6019, 0.1953, 0.5056, 0.005606, 0.5065, 0.1953, 0.5628, 0.1953, 0.5056, 0.005606, 0.4539, 0.1953, 0.5065, 0.1953, 0.5056, 0.005606, 0.4341, 0.1953, 0.4539, 0.1953, 0.5056, 0.005606, 0.4015, 0.1953, 0.4341, 0.1953, 0.5056, 0.005606, 0.3592, 0.1953, 0.4015, 0.1953, 0.5056, 0.005606, 0.3114, 0.1953, 0.3592, 0.1953, 0.5056, 0.005606, 0.2628, 0.1953, 0.3114, 0.1953, 0.5056, 0.005606, 0.2181, 0.1953, 0.2628, 0.1953, 0.5056, 0.005606, 0.1817, 0.1953, 0.2181, 0.1953, 0.5056, 0.005606, 0.1435, 0.1953, 0.1817, 0.1953, 0.5056, 0.005606, 0.106, 0.1953, 0.1435, 0.1953, 0.5056, 0.005606, 1.0, 1.0, 0.0, 1.0, 1.0, 0.0, 0.0, 0.0, 1.0, 0.0, 0.0, 1.0])
me_g_icon_003.materials.append(mat_hud_brackets)
me_g_icon_003.materials.append(mat_mat_contour)
me_g_icon_003.materials.append(mat_mat_saw)
me_g_icon_003.use_remesh_fix_poles = True
me_g_icon_003.use_remesh_preserve_attributes = False
me_g_icon_003.use_mirror_vertex_groups = False
me_g_icon_003.update()
me_g_icon_003.normals_split_custom_set([tuple(v) for v in zip(*[iter([0.0, 0.0, 1.0, 0.0, 0.0, 1.0, 0.0, 0.0, 1.0, -5.178e-07, -6.061e-07, 1.0, -5.178e-07, -6.061e-07, 1.0, -5.178e-07, -6.061e-07, 1.0, -6.535e-07, -6.061e-07, 1.0, -6.535e-07, -6.061e-07, 1.0, -6.535e-07, -6.061e-07, 1.0, 1.036e-06, -1.259e-07, 1.0, 1.036e-06, -1.259e-07, 1.0, 1.036e-06, -1.259e-07, 1.0, 0.0, 1.589e-07, 1.0, 0.0, 1.589e-07, 1.0, 0.0, 1.589e-07, 1.0, -1.036e-06, 2.394e-07, 1.0, -1.036e-06, 2.394e-07, 1.0, -1.036e-06, 2.394e-07, 1.0, 0.0, 0.0, 1.0, 0.0, 0.0, 1.0, 0.0, 0.0, 1.0, 0.0, 0.0, 1.0, 0.0, 0.0, 1.0, 0.0, 0.0, 1.0, 5.178e-07, 0.0, 1.0, 5.178e-07, 0.0, 1.0, 5.178e-07, 0.0, 1.0, -5.178e-07, 0.0, 1.0, -5.178e-07, 0.0, 1.0, -5.178e-07, 0.0, 1.0, 0.0, 0.0, 1.0, 0.0, 0.0, 1.0, 0.0, 0.0, 1.0, 0.0, 0.0, 1.0, 0.0, 0.0, 1.0, 0.0, 0.0, 1.0, 0.0, 0.0, 1.0, 0.0, 0.0, 1.0, 0.0, 0.0, 1.0, 0.0, 0.0, 1.0, 0.0, 0.0, 1.0, 0.0, 0.0, 1.0, 0.0, 0.0, 1.0, 0.0, 0.0, 1.0, 0.0, 0.0, 1.0, 0.0, -4.159e-07, 1.0, 0.0, -4.159e-07, 1.0, 0.0, -4.159e-07, 1.0, -5.178e-07, 0.0, 1.0, -5.178e-07, 0.0, 1.0, -5.178e-07, 0.0, 1.0, -5.178e-07, -2.394e-07, 1.0, -5.178e-07, -2.394e-07, 1.0, -5.178e-07, -2.394e-07, 1.0, 0.0, 0.0, 1.0, 0.0, 0.0, 1.0, 0.0, 0.0, 1.0, 0.0, 0.0, 1.0, 0.0, 0.0, 1.0, 0.0, 0.0, 1.0, 0.0, 0.0, 1.0, 0.0, 0.0, 1.0, 0.0, 0.0, 1.0, 0.0, 0.0, 1.0, 0.0, 0.0, 1.0, 0.0, 0.0, 1.0, 6.535e-07, 0.0, 1.0, 6.535e-07, 0.0, 1.0, 6.535e-07, 0.0, 1.0, 0.0, 0.0, 1.0, 0.0, 0.0, 1.0, 0.0, 0.0, 1.0, 0.0, 0.0, 1.0, 0.0, 0.0, 1.0, 0.0, 0.0, 1.0, 0.0, 0.0, 1.0, 0.0, 0.0, 1.0, 0.0, 0.0, 1.0, 6.535e-07, -3.022e-07, 1.0, 6.535e-07, -3.022e-07, 1.0, 6.535e-07, -3.022e-07, 1.0, -3.267e-07, 0.0, 1.0, -3.267e-07, 0.0, 1.0, -3.267e-07, 0.0, 1.0, 2.589e-07, -3.296e-07, 1.0, 2.589e-07, -3.296e-07, 1.0, 2.589e-07, -3.296e-07, 1.0, 5.178e-07, 0.0, 1.0, 5.178e-07, 0.0, 1.0, 5.178e-07, 0.0, 1.0, 0.0, 0.0, 1.0, 0.0, 0.0, 1.0, 0.0, 0.0, 1.0, 0.0, 0.0, 1.0, 0.0, 0.0, 1.0, 0.0, 0.0, 1.0, 0.0, 0.0, 1.0, 0.0, 0.0, 1.0, 0.0, 0.0, 1.0, 0.0, 0.0, 1.0, 0.0, 0.0, 1.0, 0.0, 0.0, 1.0, 0.0, 0.0, 1.0, 0.0, 0.0, 1.0, 0.0, 0.0, 1.0, -3.267e-07, 0.0, 1.0, -3.267e-07, 0.0, 1.0, -3.267e-07, 0.0, 1.0, 5.178e-07, 0.0, 1.0, 5.178e-07, 0.0, 1.0, 5.178e-07, 0.0, 1.0, -5.178e-07, 0.0, 1.0, -5.178e-07, 0.0, 1.0, -5.178e-07, 0.0, 1.0, 6.535e-07, 3.022e-07, 1.0, 6.535e-07, 3.022e-07, 1.0, 6.535e-07, 3.022e-07, 1.0, 5.178e-07, 1.259e-07, 1.0, 5.178e-07, 1.259e-07, 1.0, 5.178e-07, 1.259e-07, 1.0, 5.178e-07, 1.259e-07, 1.0, 5.178e-07, 1.259e-07, 1.0, 5.178e-07, 1.259e-07, 1.0, 6.535e-07, 3.022e-07, 1.0, 6.535e-07, 3.022e-07, 1.0, 6.535e-07, 3.022e-07, 1.0, -5.178e-07, 0.0, 1.0, -5.178e-07, 0.0, 1.0, -5.178e-07, 0.0, 1.0, -3.267e-07, 0.0, 1.0, -3.267e-07, 0.0, 1.0, -3.267e-07, 0.0, 1.0, 5.178e-07, 0.0, 1.0, 5.178e-07, 0.0, 1.0, 5.178e-07, 0.0, 1.0, 0.0, 0.0, 1.0, 0.0, 0.0, 1.0, 0.0, 0.0, 1.0, 0.0, 0.0, 1.0, 0.0, 0.0, 1.0, 0.0, 0.0, 1.0, 0.0, 0.0, 1.0, 0.0, 0.0, 1.0, 0.0, 0.0, 1.0, 0.0, 0.0, 1.0, 0.0, 0.0, 1.0, 0.0, 0.0, 1.0, 0.0, 0.0, 1.0, 0.0, 0.0, 1.0, 0.0, 0.0, 1.0, 5.178e-07, 0.0, 1.0, 5.178e-07, 0.0, 1.0, 5.178e-07, 0.0, 1.0, -3.267e-07, 0.0, 1.0, -3.267e-07, 0.0, 1.0, -3.267e-07, 0.0, 1.0, 2.589e-07, -3.296e-07, 1.0, 2.589e-07, -3.296e-07, 1.0, 2.589e-07, -3.296e-07, 1.0, 6.535e-07, -3.022e-07, 1.0, 6.535e-07, -3.022e-07, 1.0, 6.535e-07, -3.022e-07, 1.0, 0.0, 0.0, 1.0, 0.0, 0.0, 1.0, 0.0, 0.0, 1.0, 0.0, 0.0, 1.0, 0.0, 0.0, 1.0, 0.0, 0.0, 1.0, 0.0, 0.0, 1.0, 0.0, 0.0, 1.0, 0.0, 0.0, 1.0, 6.535e-07, 0.0, 1.0, 6.535e-07, 0.0, 1.0, 6.535e-07, 0.0, 1.0, 0.0, 0.0, 1.0, 0.0, 0.0, 1.0, 0.0, 0.0, 1.0, 0.0, 0.0, 1.0, 0.0, 0.0, 1.0, 0.0, 0.0, 1.0, 0.0, 0.0, 1.0, 0.0, 0.0, 1.0, 0.0, 0.0, 1.0, 0.0, 0.0, 1.0, 0.0, 0.0, 1.0, 0.0, 0.0, 1.0, -5.178e-07, -2.394e-07, 1.0, -5.178e-07, -2.394e-07, 1.0, -5.178e-07, -2.394e-07, 1.0, 0.0, -4.159e-07, 1.0, 0.0, -4.159e-07, 1.0, 0.0, -4.159e-07, 1.0, -5.178e-07, 0.0, 1.0, -5.178e-07, 0.0, 1.0, -5.178e-07, 0.0, 1.0, 0.0, 0.0, 1.0, 0.0, 0.0, 1.0, 0.0, 0.0, 1.0, 0.0, 0.0, 1.0, 0.0, 0.0, 1.0, 0.0, 0.0, 1.0, 0.0, 0.0, 1.0, 0.0, 0.0, 1.0, 0.0, 0.0, 1.0, 0.0, 0.0, 1.0, 0.0, 0.0, 1.0, 0.0, 0.0, 1.0, 0.0, 0.0, 1.0, 0.0, 0.0, 1.0, 0.0, 0.0, 1.0, -5.178e-07, 0.0, 1.0, -5.178e-07, 0.0, 1.0, -5.178e-07, 0.0, 1.0, 0.0, 0.0, 1.0, 0.0, 0.0, 1.0, 0.0, 0.0, 1.0, 5.178e-07, 0.0, 1.0, 5.178e-07, 0.0, 1.0, 5.178e-07, 0.0, 1.0, 0.0, 0.0, 1.0, 0.0, 0.0, 1.0, 0.0, 0.0, 1.0, -1.036e-06, 2.394e-07, 1.0, -1.036e-06, 2.394e-07, 1.0, -1.036e-06, 2.394e-07, 1.0, 0.0, 1.589e-07, 1.0, 0.0, 1.589e-07, 1.0, 0.0, 1.589e-07, 1.0, 1.036e-06, -1.259e-07, 1.0, 1.036e-06, -1.259e-07, 1.0, 1.036e-06, -1.259e-07, 1.0, -6.535e-07, -6.061e-07, 1.0, -6.535e-07, -6.061e-07, 1.0, -6.535e-07, -6.061e-07, 1.0, -5.178e-07, -6.061e-07, 1.0, -5.178e-07, -6.061e-07, 1.0, -5.178e-07, -6.061e-07, 1.0, 0.0, 0.0, 1.0, 0.0, 0.0, 1.0, 0.0, 0.0, 1.0, 0.0, -1.589e-07, 1.0, 0.0, -1.589e-07, 1.0, 0.0, -1.589e-07, 1.0, -6.852e-07, -1.433e-07, 1.0, -6.852e-07, -1.433e-07, 1.0, -6.852e-07, -1.433e-07, 1.0, 6.852e-07, -4.159e-07, 1.0, 6.852e-07, -4.159e-07, 1.0, 6.852e-07, -4.159e-07, 1.0, 0.0, 0.0, 1.0, 0.0, 0.0, 1.0, 0.0, 0.0, 1.0, 0.0, 0.0, 1.0, 0.0, 0.0, 1.0, 0.0, 0.0, 1.0, 0.0, 0.0, 1.0, 0.0, 0.0, 1.0, 0.0, 0.0, 1.0, 0.0, 0.0, 1.0, 0.0, 0.0, 1.0, 0.0, 0.0, 1.0, 0.0, 0.0, 1.0, 0.0, 0.0, 1.0, 0.0, 0.0, 1.0, 6.852e-07, 3.022e-07, 1.0, 6.852e-07, 3.022e-07, 1.0, 6.852e-07, 3.022e-07, 1.0, 0.0, 1.589e-07, 1.0, 0.0, 1.589e-07, 1.0, 0.0, 1.589e-07, 1.0, 0.0, 1.589e-07, 1.0, 0.0, 1.589e-07, 1.0, 0.0, 1.589e-07, 1.0, -6.852e-07, 3.022e-07, 1.0, -6.852e-07, 3.022e-07, 1.0, -6.852e-07, 3.022e-07, 1.0, 0.0, 0.0, 1.0, 0.0, 0.0, 1.0, 0.0, 0.0, 1.0, 0.0, 0.0, 1.0, 0.0, 0.0, 1.0, 0.0, 0.0, 1.0, 0.0, 0.0, 1.0, 0.0, 0.0, 1.0, 0.0, 0.0, 1.0, 0.0, 0.0, 1.0, 0.0, 0.0, 1.0, 0.0, 0.0, 1.0, 0.0, 0.0, 1.0, 0.0, 0.0, 1.0, 0.0, 0.0, 1.0, -6.852e-07, -4.159e-07, 1.0, -6.852e-07, -4.159e-07, 1.0, -6.852e-07, -4.159e-07, 1.0, 6.852e-07, -1.433e-07, 1.0, 6.852e-07, -1.433e-07, 1.0, 6.852e-07, -1.433e-07, 1.0, 0.0, -1.589e-07, 1.0, 0.0, -1.589e-07, 1.0, 0.0, -1.589e-07, 1.0, 0.0, -5.042e-08, 1.0, 0.0, -5.042e-08, 1.0, 0.0, -5.042e-08, 1.0, 0.0, -5.042e-08, 1.0, 0.0, -5.042e-08, 1.0, 0.0, -5.042e-08, 1.0, -5.178e-07, 1.259e-07, -1.0, -5.178e-07, 1.259e-07, -1.0, -5.178e-07, 1.259e-07, -1.0, 0.0, -5.468e-07, -1.0, 0.0, -5.468e-07, -1.0, 0.0, -5.468e-07, -1.0, -5.178e-07, -6.734e-07, -1.0, -5.178e-07, -6.734e-07, -1.0, -5.178e-07, -6.734e-07, -1.0, 0.0, -8.499e-07, -1.0, 0.0, -8.499e-07, -1.0, 0.0, -8.499e-07, -1.0, -2.589e-07, -9.377e-07, -1.0, -2.589e-07, -9.377e-07, -1.0, -2.589e-07, -9.377e-07, -1.0, 4.901e-07, 2.786e-07, -1.0, 4.901e-07, 2.786e-07, -1.0, 4.901e-07, 2.786e-07, -1.0, 6.472e-07, 9.599e-08, -1.0, 6.472e-07, 9.599e-08, -1.0, 6.472e-07, 9.599e-08, -1.0, 0.0, -5.141e-07, -1.0, 0.0, -5.141e-07, -1.0, 0.0, -5.141e-07, -1.0, 0.0, 0.0, -1.0, 0.0, 0.0, -1.0, 0.0, 0.0, -1.0, 0.0, 0.0, -1.0, 0.0, 0.0, -1.0, 0.0, 0.0, -1.0, 5.178e-07, -3.874e-07, -1.0, 5.178e-07, -3.874e-07, -1.0, 5.178e-07, -3.874e-07, -1.0, -6.535e-07, -4.159e-07, -1.0, -6.535e-07, -4.159e-07, -1.0, -6.535e-07, -4.159e-07, -1.0, -5.178e-07, -3.296e-07, -1.0, -5.178e-07, -3.296e-07, -1.0, -5.178e-07, -3.296e-07, -1.0, 0.0, -3.022e-07, -1.0, 0.0, -3.022e-07, -1.0, 0.0, -3.022e-07, -1.0, 0.0, 0.0, -1.0, 0.0, 0.0, -1.0, 0.0, 0.0, -1.0, 0.0, 0.0, -1.0, 0.0, 0.0, -1.0, 0.0, 0.0, -1.0, 0.0, 0.0, -1.0, 0.0, 0.0, -1.0, 0.0, 0.0, -1.0, -6.535e-07, 0.0, -1.0, -6.535e-07, 0.0, -1.0, -6.535e-07, 0.0, -1.0, 5.178e-07, 0.0, -1.0, 5.178e-07, 0.0, -1.0, 5.178e-07, 0.0, -1.0, 6.535e-07, -1.589e-07, -1.0, 6.535e-07, -1.589e-07, -1.0, 6.535e-07, -1.589e-07, -1.0, -5.178e-07, 1.259e-07, -1.0, -5.178e-07, 1.259e-07, -1.0, -5.178e-07, 1.259e-07, -1.0, 0.0, -1.396e-06, -1.0, 0.0, -1.396e-06, -1.0, 0.0, -1.396e-06, -1.0, 0.0, -1.586e-06, -1.0, 0.0, -1.586e-06, -1.0, 0.0, -1.586e-06, -1.0, 6.535e-07, 4.339e-07, -1.0, 6.535e-07, 4.339e-07, -1.0, 6.535e-07, 4.339e-07, -1.0, 7.767e-07, -5.096e-08, -1.0, 7.767e-07, -5.096e-08, -1.0, 7.767e-07, -5.096e-08, -1.0, 0.0, -9.779e-07, -1.0, 0.0, -9.779e-07, -1.0, 0.0, -9.779e-07, -1.0, 0.0, -3.874e-07, -1.0, 0.0, -3.874e-07, -1.0, 0.0, -3.874e-07, -1.0, 0.0, -5.141e-07, -1.0, 0.0, -5.141e-07, -1.0, 0.0, -5.141e-07, -1.0, 0.0, 0.0, -1.0, 0.0, 0.0, -1.0, 0.0, 0.0, -1.0, -3.267e-07, 0.0, -1.0, -3.267e-07, 0.0, -1.0, -3.267e-07, 0.0, -1.0, 2.589e-07, 0.0, -1.0, 2.589e-07, 0.0, -1.0, 2.589e-07, 0.0, -1.0, 9.803e-07, 1.373e-07, -1.0, 9.803e-07, 1.373e-07, -1.0, 9.803e-07, 1.373e-07, -1.0, 1.294e-06, -4.339e-07, -1.0, 1.294e-06, -4.339e-07, -1.0, 1.294e-06, -4.339e-07, -1.0, -2.614e-06, -1.705e-07, -1.0, -2.614e-06, -1.705e-07, -1.0, -2.614e-06, -1.705e-07, -1.0, 5.178e-07, 5.468e-07, -1.0, 5.178e-07, 5.468e-07, -1.0, 5.178e-07, 5.468e-07, -1.0, 0.0, -2.29e-07, -1.0, 0.0, -2.29e-07, -1.0, 0.0, -2.29e-07, -1.0, 0.0, -7.32e-07, -1.0, 0.0, -7.32e-07, -1.0, 0.0, -7.32e-07, -1.0, 6.535e-07, -1.212e-06, -1.0, 6.535e-07, -1.212e-06, -1.0, 6.535e-07, -1.212e-06, -1.0, 5.178e-07, -1.212e-06, -1.0, 5.178e-07, -1.212e-06, -1.0, 5.178e-07, -1.212e-06, -1.0, 0.0, 0.0, -1.0, 0.0, 0.0, -1.0, 0.0, 0.0, -1.0, 0.0, -3.177e-07, -1.0, 0.0, -3.177e-07, -1.0, 0.0, -3.177e-07, -1.0, 0.0, -2.866e-07, -1.0, 0.0, -2.866e-07, -1.0, 0.0, -2.866e-07, -1.0, 0.0, -5.297e-07, -1.0, 0.0, -5.297e-07, -1.0, 0.0, -5.297e-07, -1.0, -3.426e-07, -4.89e-07, -1.0, -3.426e-07, -4.89e-07, -1.0, -3.426e-07, -4.89e-07, -1.0, 0.0, 0.0, -1.0, 0.0, 0.0, -1.0, 0.0, 0.0, -1.0, 0.0, -5.141e-07, -1.0, 0.0, -5.141e-07, -1.0, 0.0, -5.141e-07, -1.0, -3.426e-07, -7.303e-08, -1.0, -3.426e-07, -7.303e-08, -1.0, -3.426e-07, -7.303e-08, -1.0, 6.852e-07, -5.297e-07, -1.0, 6.852e-07, -5.297e-07, -1.0, 6.852e-07, -5.297e-07, -1.0, -6.852e-07, -2.866e-07, -1.0, -6.852e-07, -2.866e-07, -1.0, -6.852e-07, -2.866e-07, -1.0, 0.0, -3.177e-07, -1.0, 0.0, -3.177e-07, -1.0, 0.0, -3.177e-07, -1.0, 0.0, -3.177e-07, -1.0, 0.0, -3.177e-07, -1.0, 0.0, -3.177e-07, -1.0, 1.37e-06, 3.11e-08, -1.0, 1.37e-06, 3.11e-08, -1.0, 1.37e-06, 3.11e-08, -1.0, -6.852e-07, -1.059e-06, -1.0, -6.852e-07, -1.059e-06, -1.0, -6.852e-07, -1.059e-06, -1.0, 3.426e-07, 2.699e-07, -1.0, 3.426e-07, 2.699e-07, -1.0, 3.426e-07, 2.699e-07, -1.0, 5.139e-07, -7.549e-08, -1.0, 5.139e-07, -7.549e-08, -1.0, 5.139e-07, -7.549e-08, -1.0, 5.139e-07, -4.386e-07, -1.0, 5.139e-07, -4.386e-07, -1.0, 5.139e-07, -4.386e-07, -1.0, 5.139e-07, -8.319e-07, -1.0, 5.139e-07, -8.319e-07, -1.0, 5.139e-07, -8.319e-07, -1.0, 3.426e-07, 0.0, -1.0, 3.426e-07, 0.0, -1.0, 3.426e-07, 0.0, -1.0, 0.0, -3.022e-07, -1.0, 0.0, -3.022e-07, -1.0, 0.0, -3.022e-07, -1.0, 6.852e-07, -3.177e-07, -1.0, 6.852e-07, -3.177e-07, -1.0, 6.852e-07, -3.177e-07, -1.0, 1.706e-07, -3.025e-07, -1.0, 1.706e-07, -3.025e-07, -1.0, 1.706e-07, -3.025e-07, -1.0, 1.706e-07, -3.025e-07, -1.0, 1.706e-07, -3.025e-07, -1.0, 1.706e-07, -3.025e-07, -1.0, 0.0, -1.589e-07, 1.0, 0.0, -1.589e-07, 1.0, 0.0, -1.589e-07, 1.0, -6.852e-07, -1.433e-07, 1.0, -6.852e-07, -1.433e-07, 1.0, -6.852e-07, -1.433e-07, 1.0, 6.852e-07, -4.159e-07, 1.0, 6.852e-07, -4.159e-07, 1.0, 6.852e-07, -4.159e-07, 1.0, 0.0, 0.0, 1.0, 0.0, 0.0, 1.0, 0.0, 0.0, 1.0, 0.0, 0.0, 1.0, 0.0, 0.0, 1.0, 0.0, 0.0, 1.0, 0.0, 0.0, 1.0, 0.0, 0.0, 1.0, 0.0, 0.0, 1.0, 0.0, 0.0, 1.0, 0.0, 0.0, 1.0, 0.0, 0.0, 1.0, 0.0, 0.0, 1.0, 0.0, 0.0, 1.0, 0.0, 0.0, 1.0, 6.852e-07, 3.022e-07, 1.0, 6.852e-07, 3.022e-07, 1.0, 6.852e-07, 3.022e-07, 1.0, 0.0, 1.589e-07, 1.0, 0.0, 1.589e-07, 1.0, 0.0, 1.589e-07, 1.0, 0.0, 1.589e-07, 1.0, 0.0, 1.589e-07, 1.0, 0.0, 1.589e-07, 1.0, -6.852e-07, 3.022e-07, 1.0, -6.852e-07, 3.022e-07, 1.0, -6.852e-07, 3.022e-07, 1.0, 0.0, 0.0, 1.0, 0.0, 0.0, 1.0, 0.0, 0.0, 1.0, 0.0, 0.0, 1.0, 0.0, 0.0, 1.0, 0.0, 0.0, 1.0, 0.0, 0.0, 1.0, 0.0, 0.0, 1.0, 0.0, 0.0, 1.0, 0.0, 0.0, 1.0, 0.0, 0.0, 1.0, 0.0, 0.0, 1.0, 0.0, 0.0, 1.0, 0.0, 0.0, 1.0, 0.0, 0.0, 1.0, -6.852e-07, -4.159e-07, 1.0, -6.852e-07, -4.159e-07, 1.0, -6.852e-07, -4.159e-07, 1.0, 6.852e-07, -1.433e-07, 1.0, 6.852e-07, -1.433e-07, 1.0, 6.852e-07, -1.433e-07, 1.0, 0.0, -1.589e-07, 1.0, 0.0, -1.589e-07, 1.0, 0.0, -1.589e-07, 1.0, 0.0, -5.042e-08, 1.0, 0.0, -5.042e-08, 1.0, 0.0, -5.042e-08, 1.0, 0.0, -5.042e-08, 1.0, 0.0, -5.042e-08, 1.0, 0.0, -5.042e-08, 1.0, -5.178e-07, 1.259e-07, -1.0, -5.178e-07, 1.259e-07, -1.0, -5.178e-07, 1.259e-07, -1.0, 0.0, -5.468e-07, -1.0, 0.0, -5.468e-07, -1.0, 0.0, -5.468e-07, -1.0, -5.178e-07, -6.734e-07, -1.0, -5.178e-07, -6.734e-07, -1.0, -5.178e-07, -6.734e-07, -1.0, 0.0, -8.499e-07, -1.0, 0.0, -8.499e-07, -1.0, 0.0, -8.499e-07, -1.0, -2.589e-07, -9.377e-07, -1.0, -2.589e-07, -9.377e-07, -1.0, -2.589e-07, -9.377e-07, -1.0, 4.901e-07, 2.786e-07, -1.0, 4.901e-07, 2.786e-07, -1.0, 4.901e-07, 2.786e-07, -1.0, 6.472e-07, 9.599e-08, -1.0, 6.472e-07, 9.599e-08, -1.0, 6.472e-07, 9.599e-08, -1.0, 0.0, -5.141e-07, -1.0, 0.0, -5.141e-07, -1.0, 0.0, -5.141e-07, -1.0, 0.0, 0.0, -1.0, 0.0, 0.0, -1.0, 0.0, 0.0, -1.0, 0.0, 0.0, -1.0, 0.0, 0.0, -1.0, 0.0, 0.0, -1.0, 5.178e-07, -3.874e-07, -1.0, 5.178e-07, -3.874e-07, -1.0, 5.178e-07, -3.874e-07, -1.0, -6.535e-07, -4.159e-07, -1.0, -6.535e-07, -4.159e-07, -1.0, -6.535e-07, -4.159e-07, -1.0, -5.178e-07, -3.296e-07, -1.0, -5.178e-07, -3.296e-07, -1.0, -5.178e-07, -3.296e-07, -1.0, 0.0, -3.022e-07, -1.0, 0.0, -3.022e-07, -1.0, 0.0, -3.022e-07, -1.0, 0.0, 0.0, -1.0, 0.0, 0.0, -1.0, 0.0, 0.0, -1.0, 0.0, 0.0, -1.0, 0.0, 0.0, -1.0, 0.0, 0.0, -1.0, 0.0, 0.0, -1.0, 0.0, 0.0, -1.0, 0.0, 0.0, -1.0, -6.535e-07, 0.0, -1.0, -6.535e-07, 0.0, -1.0, -6.535e-07, 0.0, -1.0, 5.178e-07, 0.0, -1.0, 5.178e-07, 0.0, -1.0, 5.178e-07, 0.0, -1.0, 6.535e-07, -1.589e-07, -1.0, 6.535e-07, -1.589e-07, -1.0, 6.535e-07, -1.589e-07, -1.0, -5.178e-07, 1.259e-07, -1.0, -5.178e-07, 1.259e-07, -1.0, -5.178e-07, 1.259e-07, -1.0, 0.0, -1.396e-06, -1.0, 0.0, -1.396e-06, -1.0, 0.0, -1.396e-06, -1.0, 0.0, -1.586e-06, -1.0, 0.0, -1.586e-06, -1.0, 0.0, -1.586e-06, -1.0, 6.535e-07, 4.339e-07, -1.0, 6.535e-07, 4.339e-07, -1.0, 6.535e-07, 4.339e-07, -1.0, 7.767e-07, -5.096e-08, -1.0, 7.767e-07, -5.096e-08, -1.0, 7.767e-07, -5.096e-08, -1.0, 0.0, -9.779e-07, -1.0, 0.0, -9.779e-07, -1.0, 0.0, -9.779e-07, -1.0, 0.0, -3.874e-07, -1.0, 0.0, -3.874e-07, -1.0, 0.0, -3.874e-07, -1.0, 0.0, -5.141e-07, -1.0, 0.0, -5.141e-07, -1.0, 0.0, -5.141e-07, -1.0, 0.0, 0.0, -1.0, 0.0, 0.0, -1.0, 0.0, 0.0, -1.0, -3.267e-07, 0.0, -1.0, -3.267e-07, 0.0, -1.0, -3.267e-07, 0.0, -1.0, 2.589e-07, 0.0, -1.0, 2.589e-07, 0.0, -1.0, 2.589e-07, 0.0, -1.0, 9.803e-07, 1.373e-07, -1.0, 9.803e-07, 1.373e-07, -1.0, 9.803e-07, 1.373e-07, -1.0, 1.294e-06, -4.339e-07, -1.0, 1.294e-06, -4.339e-07, -1.0, 1.294e-06, -4.339e-07, -1.0, -2.614e-06, -1.705e-07, -1.0, -2.614e-06, -1.705e-07, -1.0, -2.614e-06, -1.705e-07, -1.0, 5.178e-07, 5.468e-07, -1.0, 5.178e-07, 5.468e-07, -1.0, 5.178e-07, 5.468e-07, -1.0, 0.0, -2.29e-07, -1.0, 0.0, -2.29e-07, -1.0, 0.0, -2.29e-07, -1.0, 0.0, -7.32e-07, -1.0, 0.0, -7.32e-07, -1.0, 0.0, -7.32e-07, -1.0, 6.535e-07, -1.212e-06, -1.0, 6.535e-07, -1.212e-06, -1.0, 6.535e-07, -1.212e-06, -1.0, 5.178e-07, -1.212e-06, -1.0, 5.178e-07, -1.212e-06, -1.0, 5.178e-07, -1.212e-06, -1.0, 0.0, 0.0, -1.0, 0.0, 0.0, -1.0, 0.0, 0.0, -1.0, 0.0, -3.177e-07, -1.0, 0.0, -3.177e-07, -1.0, 0.0, -3.177e-07, -1.0, 0.0, -2.866e-07, -1.0, 0.0, -2.866e-07, -1.0, 0.0, -2.866e-07, -1.0, 0.0, -5.297e-07, -1.0, 0.0, -5.297e-07, -1.0, 0.0, -5.297e-07, -1.0, -3.426e-07, -4.89e-07, -1.0, -3.426e-07, -4.89e-07, -1.0, -3.426e-07, -4.89e-07, -1.0, 0.0, 0.0, -1.0, 0.0, 0.0, -1.0, 0.0, 0.0, -1.0, 0.0, -5.141e-07, -1.0, 0.0, -5.141e-07, -1.0, 0.0, -5.141e-07, -1.0, -3.426e-07, -7.303e-08, -1.0, -3.426e-07, -7.303e-08, -1.0, -3.426e-07, -7.303e-08, -1.0, 6.852e-07, -5.297e-07, -1.0, 6.852e-07, -5.297e-07, -1.0, 6.852e-07, -5.297e-07, -1.0, -6.852e-07, -2.866e-07, -1.0, -6.852e-07, -2.866e-07, -1.0, -6.852e-07, -2.866e-07, -1.0, 0.0, -3.177e-07, -1.0, 0.0, -3.177e-07, -1.0, 0.0, -3.177e-07, -1.0, 0.0, -3.177e-07, -1.0, 0.0, -3.177e-07, -1.0, 0.0, -3.177e-07, -1.0, 1.37e-06, 3.11e-08, -1.0, 1.37e-06, 3.11e-08, -1.0, 1.37e-06, 3.11e-08, -1.0, -6.852e-07, -1.059e-06, -1.0, -6.852e-07, -1.059e-06, -1.0, -6.852e-07, -1.059e-06, -1.0, 3.426e-07, 2.699e-07, -1.0, 3.426e-07, 2.699e-07, -1.0, 3.426e-07, 2.699e-07, -1.0, 5.139e-07, -7.549e-08, -1.0, 5.139e-07, -7.549e-08, -1.0, 5.139e-07, -7.549e-08, -1.0, 5.139e-07, -4.386e-07, -1.0, 5.139e-07, -4.386e-07, -1.0, 5.139e-07, -4.386e-07, -1.0, 5.139e-07, -8.319e-07, -1.0, 5.139e-07, -8.319e-07, -1.0, 5.139e-07, -8.319e-07, -1.0, 3.426e-07, 0.0, -1.0, 3.426e-07, 0.0, -1.0, 3.426e-07, 0.0, -1.0, 0.0, -3.022e-07, -1.0, 0.0, -3.022e-07, -1.0, 0.0, -3.022e-07, -1.0, 6.852e-07, -3.177e-07, -1.0, 6.852e-07, -3.177e-07, -1.0, 6.852e-07, -3.177e-07, -1.0, 1.706e-07, -3.025e-07, -1.0, 1.706e-07, -3.025e-07, -1.0, 1.706e-07, -3.025e-07, -1.0, 1.706e-07, -3.025e-07, -1.0, 1.706e-07, -3.025e-07, -1.0, 1.706e-07, -3.025e-07, -1.0])] * 3)])
me_g_icon_lod01_002 = bpy.data.meshes.new('g_icon_lod01.002')
me_g_icon_lod01_002.from_pydata([(-0.0004438, 0.0004438, 5.377e-08), (-0.0004438, -0.0008875, 5.377e-08), (0.0008875, 0.0004438, 5.377e-08)], [], [(0, 1, 2)])
_uv = me_g_icon_lod01_002.uv_layers.new(name='UVMap')
_uv.uv.foreach_set('vector', [0.9525, 0.0475, 0.9525, 0.0925, 0.9075, 0.0475])
me_g_icon_lod01_002.materials.append(mat_mat_lock1)
me_g_icon_lod01_002.use_remesh_fix_poles = True
me_g_icon_lod01_002.use_remesh_preserve_attributes = False
me_g_icon_lod01_002.use_mirror_vertex_groups = False
me_g_icon_lod01_002.update()
me_g_icon_lod01_002.normals_split_custom_set([tuple(v) for v in zip(*[iter([0.0, 0.0, 1.0, 0.0, 0.0, 1.0, 0.0, 0.0, 1.0])] * 3)])

# ---- objects
ob_g_panel1 = bpy.data.objects.new('g_panel1', me_g_g)
ob_rp_root = bpy.data.objects.new('rp_root', None)
ob_g_panel2 = bpy.data.objects.new('g_panel2', me_g_g_001)
ob_g_panel3 = bpy.data.objects.new('g_panel3', me_g_g_002)
ob_g_panel4 = bpy.data.objects.new('g_panel4', me_g_g_003)
ob_g_panel5 = bpy.data.objects.new('g_panel5', me_g_g_004)
ob_g_frame = bpy.data.objects.new('g_frame', me_cube)
ob_a_openclose = bpy.data.objects.new('a_openclose', None)
ob_c_saw = bpy.data.objects.new('c_saw', me_cube_001)
ob_c_panel1 = bpy.data.objects.new('c_panel1', me_g_g_005)
ob_c_panel2 = bpy.data.objects.new('c_panel2', me_g_g_006)
ob_c_panel3 = bpy.data.objects.new('c_panel3', me_g_g_007)
ob_c_panel4 = bpy.data.objects.new('c_panel4', me_g_g_008)
ob_c_panel5 = bpy.data.objects.new('c_panel5', me_g_g_009)
ob_interact = bpy.data.objects.new('interact', None)
ob_g_lockpick1_lod0 = bpy.data.objects.new('g_lockpick1_lod0', me_g_icon)
ob_g_lockpick1_lod1 = bpy.data.objects.new('g_lockpick1_lod1', me_g_icon_lod01)
ob_g_lockpick2_lod0 = bpy.data.objects.new('g_lockpick2_lod0', me_g_icon_002)
ob_g_lockpick2_lod1 = bpy.data.objects.new('g_lockpick2_lod1', me_g_icon_lod01_001)
ob_g_saw_lod0 = bpy.data.objects.new('g_saw_lod0', me_g_icon_003)
ob_g_saw_lod1 = bpy.data.objects.new('g_saw_lod1', me_g_icon_lod01_002)

# ---- transforms, parenting, visibility, modifiers, constraints
ob_g_panel1.parent = ob_a_openclose
ob_g_panel1.location = (-0.5, 0.0, 0.0)
ob_g_panel1.lock_rotations_4d = False
ob_g_panel1.empty_display_type = 'ARROWS'
ob_g_panel1.lineart.crease_threshold = 0.0
ob_rp_root.location = (0.0, 0.0, 0.0)
ob_rp_root.lineart.crease_threshold = 0.0
ob_g_panel2.parent = ob_a_openclose
ob_g_panel2.location = (-0.5, 0.0, 0.0)
ob_g_panel2.lock_rotations_4d = False
ob_g_panel2.empty_display_type = 'ARROWS'
ob_g_panel2.lineart.crease_threshold = 0.0
ob_g_panel3.parent = ob_a_openclose
ob_g_panel3.location = (-0.5, 0.0, 0.0)
ob_g_panel3.lock_rotations_4d = False
ob_g_panel3.empty_display_type = 'ARROWS'
ob_g_panel3.lineart.crease_threshold = 0.0
ob_g_panel4.parent = ob_a_openclose
ob_g_panel4.location = (-0.5, 0.0, 0.0)
ob_g_panel4.lock_rotations_4d = False
ob_g_panel4.empty_display_type = 'ARROWS'
ob_g_panel4.lineart.crease_threshold = 0.0
ob_g_panel5.parent = ob_a_openclose
ob_g_panel5.location = (-0.5, 0.0, 0.0)
ob_g_panel5.lock_rotations_4d = False
ob_g_panel5.empty_display_type = 'ARROWS'
ob_g_panel5.lineart.crease_threshold = 0.0
ob_g_frame.parent = ob_rp_root
ob_g_frame.location = (0.0, 0.0, 0.0)
ob_g_frame.lineart.crease_threshold = 0.0
ob_a_openclose.parent = ob_rp_root
ob_a_openclose.location = (0.5, 0.02, 0.0)
ob_a_openclose.lineart.crease_threshold = 0.0
ob_c_saw.parent = ob_rp_root
ob_c_saw.location = (0.5, -3.104e-10, 0.15)
ob_c_saw.lineart.crease_threshold = 0.0
ob_c_panel1.parent = ob_a_openclose
ob_c_panel1.location = (-0.5, 0.0, 0.0)
ob_c_panel1.lock_rotations_4d = False
ob_c_panel1.empty_display_type = 'ARROWS'
ob_c_panel1.lineart.crease_threshold = 0.0
ob_c_panel2.parent = ob_a_openclose
ob_c_panel2.location = (-0.5, 0.0, 0.0)
ob_c_panel2.lock_rotations_4d = False
ob_c_panel2.empty_display_type = 'ARROWS'
ob_c_panel2.lineart.crease_threshold = 0.0
ob_c_panel3.parent = ob_a_openclose
ob_c_panel3.location = (-0.5, 0.0, 0.0)
ob_c_panel3.lock_rotations_4d = False
ob_c_panel3.empty_display_type = 'ARROWS'
ob_c_panel3.lineart.crease_threshold = 0.0
ob_c_panel4.parent = ob_a_openclose
ob_c_panel4.location = (-0.5, 0.0, 0.0)
ob_c_panel4.lock_rotations_4d = False
ob_c_panel4.empty_display_type = 'ARROWS'
ob_c_panel4.lineart.crease_threshold = 0.0
ob_c_panel5.parent = ob_a_openclose
ob_c_panel5.location = (-0.5, 0.0, 0.0)
ob_c_panel5.lock_rotations_4d = False
ob_c_panel5.empty_display_type = 'ARROWS'
ob_c_panel5.lineart.crease_threshold = 0.0
ob_interact.parent = ob_rp_root
ob_interact.location = (0.5, 0.0, 0.12)
ob_interact.rotation_mode = 'QUATERNION'
ob_interact.rotation_quaternion = (1.0, 0.0, 0.0, 0.0)
ob_interact.lineart.crease_threshold = 0.0
ob_g_lockpick1_lod0.parent = ob_interact
ob_g_lockpick1_lod0.location = (0.0, 0.0, 0.0)
ob_g_lockpick1_lod0.rotation_mode = 'QUATERNION'
ob_g_lockpick1_lod0.rotation_quaternion = (0.7071, 0.7071, 1.57e-16, 0.0)
ob_g_lockpick1_lod0.display.show_shadows = False
ob_g_lockpick1_lod0.lineart.crease_threshold = 0.0
ob_g_lockpick1_lod1.parent = ob_interact
ob_g_lockpick1_lod1.location = (0.0, 0.0, 0.0)
ob_g_lockpick1_lod1.rotation_mode = 'QUATERNION'
ob_g_lockpick1_lod1.rotation_quaternion = (0.7071, 0.7071, 1.57e-16, 0.0)
ob_g_lockpick1_lod1.visible_shadow = False
ob_g_lockpick1_lod1.lineart.crease_threshold = 0.0
ob_g_lockpick2_lod0.parent = ob_interact
ob_g_lockpick2_lod0.location = (0.0, 0.0, 0.0)
ob_g_lockpick2_lod0.rotation_mode = 'QUATERNION'
ob_g_lockpick2_lod0.rotation_quaternion = (0.7071, 0.7071, 1.57e-16, 0.0)
ob_g_lockpick2_lod0.lineart.crease_threshold = 0.0
ob_g_lockpick2_lod1.parent = ob_interact
ob_g_lockpick2_lod1.location = (0.0, 0.0, 0.0)
ob_g_lockpick2_lod1.rotation_mode = 'QUATERNION'
ob_g_lockpick2_lod1.rotation_quaternion = (0.7071, 0.7071, 1.57e-16, 0.0)
ob_g_lockpick2_lod1.visible_shadow = False
ob_g_lockpick2_lod1.lineart.crease_threshold = 0.0
ob_g_saw_lod0.parent = ob_interact
ob_g_saw_lod0.location = (0.0, 0.0, 0.0)
ob_g_saw_lod0.rotation_mode = 'QUATERNION'
ob_g_saw_lod0.rotation_quaternion = (0.7071, 0.7071, 1.57e-16, 0.0)
ob_g_saw_lod0.lineart.crease_threshold = 0.0
ob_g_saw_lod1.parent = ob_interact
ob_g_saw_lod1.location = (0.0, 0.0, 0.0)
ob_g_saw_lod1.rotation_mode = 'QUATERNION'
ob_g_saw_lod1.rotation_quaternion = (0.7071, 0.7071, 1.57e-16, 0.0)
ob_g_saw_lod1.visible_shadow = False
ob_g_saw_lod1.lineart.crease_threshold = 0.0

# ---- collection membership
col_collection.objects.link(ob_g_panel1)
col_collection.objects.link(ob_rp_root)
col_collection.objects.link(ob_g_panel2)
col_collection.objects.link(ob_g_panel3)
col_collection.objects.link(ob_g_panel4)
col_collection.objects.link(ob_g_panel5)
col_collection.objects.link(ob_g_frame)
col_collection.objects.link(ob_a_openclose)
col_collection.objects.link(ob_c_saw)
col_collection.objects.link(ob_c_panel1)
col_collection.objects.link(ob_c_panel2)
col_collection.objects.link(ob_c_panel3)
col_collection.objects.link(ob_c_panel4)
col_collection.objects.link(ob_c_panel5)
col_collection.objects.link(ob_interact)
col_collection.objects.link(ob_g_lockpick1_lod0)
col_collection.objects.link(ob_g_lockpick1_lod1)
col_collection.objects.link(ob_g_lockpick2_lod0)
col_collection.objects.link(ob_g_lockpick2_lod1)
col_collection.objects.link(ob_g_saw_lod0)
col_collection.objects.link(ob_g_saw_lod1)

# ---- scene / render settings (as saved in the file)
scene.frame_start = 0; scene.frame_end = 60; scene.frame_set(0)
scene.render.engine = 'BLENDER_EEVEE_NEXT'
scene.cycles.use_denoising = False
scene.cycles.samples = 128
scene.cycles.sampling_pattern = 'TABULATED_SOBOL'
scene.cycles.use_adaptive_sampling = False
scene.cycles.use_light_tree = False
scene.view_settings.view_transform = 'Filmic'
bpy.context.view_layer.update()

# ---- added for rendering (the .blend has no active camera): camera
cam_auto = bpy.data.cameras.new('AutoCamera')
cam_auto.lens = 50.0
cam_auto.sensor_width = 36.0
cam_auto.clip_end = 1000.0
ob_auto_camera = bpy.data.objects.new('AutoCamera', cam_auto)
scene.collection.objects.link(ob_auto_camera)
ob_auto_camera.location = (2.00598, -1.80718, 1.76979)
ob_auto_camera.rotation_euler = (1.09748, -7.21219e-08, 0.694738)
scene.camera = ob_auto_camera
bpy.context.view_layer.update()
